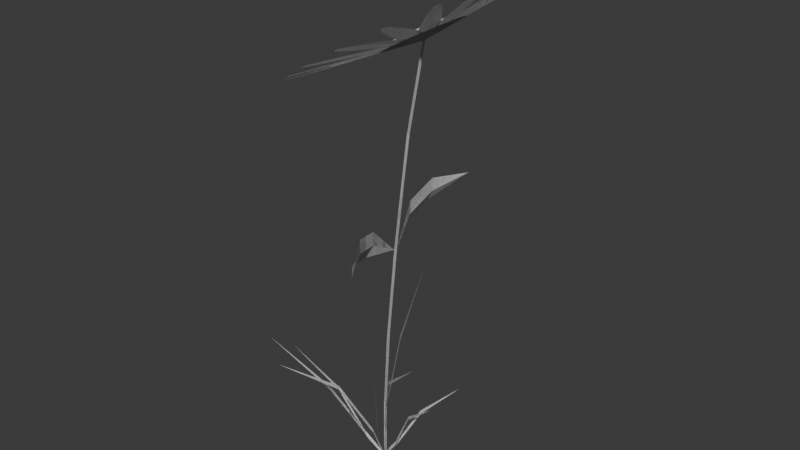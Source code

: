 # Source: NowhereFlower.blend  (saved by Blender 4.1.24; exported with 4.5.12 LTS)
import bpy
from mathutils import Matrix  # noqa: F401  (used for matrix-valued properties, if any)

bpy.ops.wm.read_factory_settings(use_empty=True)
scene = bpy.context.scene
scene.name = 'Scene'

# ---- collections
col_collection = bpy.data.collections.new('Collection'); scene.collection.children.link(col_collection)

# ---- world
world_world = bpy.data.worlds.new('World'); scene.world = world_world
world_world.use_nodes = True; world_world.node_tree.nodes.clear()
_N = world_world.node_tree.nodes; _L = world_world.node_tree.links
n0 = _N.new('ShaderNodeOutputWorld'); n0.name = 'World Output'; n0.location = (300, 300)
n1 = _N.new('ShaderNodeBackground'); n1.name = 'Background'; n1.location = (10, 300)
n1.inputs[0].default_value = (0.05088, 0.05088, 0.05088, 1.0)
_L.new(n1.outputs[0], n0.inputs[0])
n0.is_active_output = True
world_world.color = (0.05088, 0.05088, 0.05088)
world_world.use_sun_shadow = False
world_world.sun_shadow_jitter_overblur = 0.0

# ---- meshes
me_plane_012 = bpy.data.meshes.new('Plane.012')
me_plane_012.from_pydata([(0.0, 0.0, 0.0), (4.31e-17, 0.02803, 0.3882), (2.642e-17, 0.00952, 0.238), (1.245e-17, 0.001058, 0.1121), (6.353e-17, 0.05818, 0.5722), (7.985e-17, 0.09625, 0.7193), (0.0, 0.0, 0.0), (4.31e-17, 0.02803, 0.3882), (2.642e-17, 0.00952, 0.238), (1.245e-17, 0.001058, 0.1121), (6.353e-17, 0.05818, 0.5722), (7.985e-17, 0.09625, 0.7193), (0.0, 0.007, 0.0), (4.31e-17, 0.03503, 0.3882), (2.642e-17, 0.01652, 0.238), (1.245e-17, 0.008058, 0.1121), (6.353e-17, 0.06518, 0.5722), (7.985e-17, 0.1033, 0.7193), (0.0, 0.0, 0.0), (4.31e-17, 0.02803, 0.3882), (2.642e-17, 0.00952, 0.238), (1.245e-17, 0.001058, 0.1121), (6.353e-17, 0.05818, 0.5722), (7.985e-17, 0.09625, 0.7193), (0.0, 0.0, 0.0), (4.31e-17, 0.02803, 0.3882), (2.642e-17, 0.00952, 0.238), (1.245e-17, 0.001058, 0.1121), (6.353e-17, 0.05818, 0.5722), (7.985e-17, 0.09625, 0.7193), (0.0, 0.007, 0.0), (4.31e-17, 0.03503, 0.3882), (2.642e-17, 0.01652, 0.238), (1.245e-17, 0.008058, 0.1121), (6.353e-17, 0.06518, 0.5722), (7.985e-17, 0.1033, 0.7193), (0.1911, -0.1588, 0.3434), (0.08582, -0.08805, 0.233), (0.02926, -0.03272, 0.09429), (0.0, 0.0, 0.0), (0.1044, 0.06853, 0.1496), (0.0, 0.0, 0.0), (0.04914, 0.0375, 0.09058), (0.0141, 0.01697, 0.02085), (-0.01344, -0.2171, 0.2949), (0.001014, -0.1076, 0.1973), (0.008949, -0.03738, 0.0759), (0.0, 0.0, 0.0), (0.0, 0.0, 0.0), (-0.0187, 0.007438, 0.0143), (-0.04639, 0.03202, 0.07789), (-0.08891, 0.07122, 0.1323), (-0.06552, 0.1872, 0.2647), (-0.03893, 0.09007, 0.1752), (-0.02074, 0.02823, 0.06447), (0.0, 0.0, 0.0), (-0.1417, -0.1139, 0.2389), (-0.04869, -0.07568, 0.1562), (-0.01511, -0.02835, 0.05469), (0.0, 0.0, 0.0), (-0.1417, -0.06158, 0.196), (-0.06777, -0.03539, 0.1247), (-0.02076, -0.01773, 0.03843), (0.0, 0.0, 0.0), (0.1433, -0.05772, 0.196), (0.07277, -0.02344, 0.1247), (0.02719, -0.002346, 0.03843), (0.0, 0.0, 0.0), (0.08582, -0.08805, 0.24), (0.02926, -0.03272, 0.1013), (0.0, 0.0, 0.007), (0.0, 0.0, 0.007), (0.04914, 0.0375, 0.09758), (0.0141, 0.01697, 0.02785), (0.001014, -0.1076, 0.2043), (0.008949, -0.03738, 0.0829), (0.0, 0.0, 0.007), (0.0, 0.0, 0.007), (-0.0187, 0.007438, 0.0213), (-0.04639, 0.03202, 0.08489), (-0.03893, 0.09007, 0.1822), (-0.02074, 0.02823, 0.07147), (0.0, 0.0, 0.007), (-0.04869, -0.07568, 0.1632), (-0.01511, -0.02835, 0.06169), (0.0, 0.0, 0.007), (-0.06777, -0.03539, 0.1317), (-0.02076, -0.01773, 0.04543), (0.0, 0.0, 0.007), (0.07277, -0.02344, 0.1317), (0.02719, -0.002346, 0.04543), (0.0, 0.0, 0.007), (0.1911, -0.1588, 0.3434), (0.08582, -0.08805, 0.233), (0.02926, -0.03272, 0.09429), (0.0, 0.0, 0.0), (0.1044, 0.06853, 0.1496), (0.0, 0.0, 0.0), (0.04914, 0.0375, 0.09058), (0.0141, 0.01697, 0.02085), (-0.01344, -0.2171, 0.2949), (0.001014, -0.1076, 0.1973), (0.008949, -0.03738, 0.0759), (0.0, 0.0, 0.0), (0.0, 0.0, 0.0), (-0.0187, 0.007438, 0.0143), (-0.04639, 0.03202, 0.07789), (-0.08891, 0.07122, 0.1323), (-0.06552, 0.1872, 0.2647), (-0.03893, 0.09007, 0.1752), (-0.02074, 0.02823, 0.06447), (0.0, 0.0, 0.0), (-0.1417, -0.1139, 0.2389), (-0.04869, -0.07568, 0.1562), (-0.01511, -0.02835, 0.05469), (0.0, 0.0, 0.0), (-0.1417, -0.06158, 0.196), (-0.06777, -0.03539, 0.1247), (-0.02076, -0.01773, 0.03843), (0.0, 0.0, 0.0), (0.1433, -0.05772, 0.196), (0.07277, -0.02344, 0.1247), (0.02719, -0.002346, 0.03843), (0.0, 0.0, 0.0), (0.08582, -0.08805, 0.24), (0.02926, -0.03272, 0.1013), (0.0, 0.0, 0.007), (0.0, 0.0, 0.007), (0.04914, 0.0375, 0.09758), (0.0141, 0.01697, 0.02785), (0.001014, -0.1076, 0.2043), (0.008949, -0.03738, 0.0829), (0.0, 0.0, 0.007), (0.0, 0.0, 0.007), (-0.0187, 0.007438, 0.0213), (-0.04639, 0.03202, 0.08489), (-0.03893, 0.09007, 0.1822), (-0.02074, 0.02823, 0.07147), (0.0, 0.0, 0.007), (-0.04869, -0.07568, 0.1632), (-0.01511, -0.02835, 0.06169), (0.0, 0.0, 0.007), (-0.06777, -0.03539, 0.1317), (-0.02076, -0.01773, 0.04543), (0.0, 0.0, 0.007), (0.07277, -0.02344, 0.1317), (0.02719, -0.002346, 0.04543), (0.0, 0.0, 0.007), (4.31e-17, 0.02803, 0.3882), (0.007739, -0.02946, 0.4221), (0.0308, -0.08511, 0.4393), (0.07732, -0.1542, 0.4467), (0.007739, -0.02946, 0.4453), (0.0308, -0.08511, 0.4624), (-0.0001218, -0.03921, 0.4022), (0.02294, -0.09487, 0.4194), (4.31e-17, 0.02803, 0.3882), (0.007739, -0.02946, 0.4221), (0.0308, -0.08511, 0.4393), (0.07732, -0.1542, 0.4467), (0.007739, -0.02946, 0.4453), (0.0308, -0.08511, 0.4624), (-0.0001218, -0.03921, 0.4022), (0.02294, -0.09487, 0.4194), (3.874e-17, 0.03503, 0.3882), (-0.01822, 0.0901, 0.4221), (-0.02186, 0.1502, 0.4393), (-0.01031, 0.2327, 0.4467), (-0.01822, 0.0901, 0.4453), (-0.02186, 0.1502, 0.4624), (-0.02956, 0.09543, 0.4022), (-0.0332, 0.1556, 0.4194), (3.874e-17, 0.03503, 0.3882), (-0.01822, 0.0901, 0.4221), (-0.02186, 0.1502, 0.4393), (-0.01031, 0.2327, 0.4467), (-0.01822, 0.0901, 0.4453), (-0.02186, 0.1502, 0.4624), (-0.02956, 0.09543, 0.4022), (-0.0332, 0.1556, 0.4194)], [], [(3, 2, 8, 9), (1, 4, 10, 7), (0, 3, 9, 6), (2, 1, 7, 8), (4, 5, 11, 10), (6, 9, 15, 12), (8, 7, 13, 14), (10, 11, 17, 16), (9, 8, 14, 15), (7, 10, 16, 13), (21, 27, 26, 20), (19, 25, 28, 22), (18, 24, 27, 21), (20, 26, 25, 19), (22, 28, 29, 23), (24, 30, 33, 27), (26, 32, 31, 25), (28, 34, 35, 29), (27, 33, 32, 26), (25, 31, 34, 28), (41, 43, 73, 71), (63, 62, 87, 88), (54, 53, 80, 81), (45, 44, 74), (65, 64, 89), (55, 54, 81, 82), (46, 45, 74, 75), (66, 65, 89, 90), (37, 36, 68), (57, 56, 83), (47, 46, 75, 76), (67, 66, 90, 91), (38, 37, 68, 69), (58, 57, 83, 84), (48, 49, 78, 77), (39, 38, 69, 70), (59, 58, 84, 85), (49, 50, 79, 78), (43, 42, 72, 73), (61, 60, 86), (50, 51, 79), (42, 40, 72), (62, 61, 86, 87), (53, 52, 80), (97, 127, 129, 99), (119, 144, 143, 118), (110, 137, 136, 109), (101, 130, 100), (121, 145, 120), (111, 138, 137, 110), (102, 131, 130, 101), (122, 146, 145, 121), (93, 124, 92), (113, 139, 112), (103, 132, 131, 102), (123, 147, 146, 122), (94, 125, 124, 93), (114, 140, 139, 113), (104, 133, 134, 105), (95, 126, 125, 94), (115, 141, 140, 114), (105, 134, 135, 106), (99, 129, 128, 98), (117, 142, 116), (106, 135, 107), (98, 128, 96), (118, 143, 142, 117), (109, 136, 108), (150, 151, 153), (149, 150, 153, 152), (148, 149, 152), (151, 150, 155), (150, 149, 154, 155), (149, 148, 154), (158, 161, 159), (157, 160, 161, 158), (156, 160, 157), (159, 163, 158), (158, 163, 162, 157), (157, 162, 156), (166, 167, 169), (165, 166, 169, 168), (164, 165, 168), (167, 166, 171), (166, 165, 170, 171), (165, 164, 170), (174, 177, 175), (173, 176, 177, 174), (172, 176, 173), (175, 179, 174), (174, 179, 178, 173), (173, 178, 172)])
_uv = me_plane_012.uv_layers.new(name='UVMap')
_uv.uv.foreach_set('vector', [0.1145, 0.1782, 0.1256, 0.3518, 0.1254, 0.3518, 0.1143, 0.1782, 0.1247, 0.5466, 0.1119, 0.765, 0.1116, 0.765, 0.1245, 0.5466, 0.08972, 5.578e-08, 0.1145, 0.1782, 0.1143, 0.1782, 0.08954, 2.49e-05, 0.1256, 0.3518, 0.1247, 0.5466, 0.1245, 0.5466, 0.1254, 0.3518, 0.1119, 0.765, 0.08164, 0.9935, 0.08136, 0.9935, 0.1116, 0.765, 0.08954, 2.49e-05, 0.1143, 0.1782, 0.09184, 0.1825, 0.06279, 0.004552, 0.1254, 0.3518, 0.1245, 0.5466, 0.1065, 0.5507, 0.1056, 0.356, 0.1116, 0.765, 0.08136, 0.9935, 0.06279, 1.0, 0.09511, 0.7694, 0.1143, 0.1782, 0.1254, 0.3518, 0.1056, 0.356, 0.09184, 0.1825, 0.1245, 0.5466, 0.1116, 0.765, 0.09511, 0.7694, 0.1065, 0.5507, 0.01112, 0.1782, 0.0113, 0.1782, 0.0002052, 0.3518, 4.528e-09, 0.3518, 0.000852, 0.5466, 0.001082, 0.5466, 0.01394, 0.765, 0.01369, 0.765, 0.03586, -5.579e-08, 0.03604, 2.478e-05, 0.0113, 0.1782, 0.01112, 0.1782, 4.528e-09, 0.3518, 0.0002052, 0.3518, 0.001082, 0.5466, 0.000852, 0.5466, 0.01369, 0.765, 0.01394, 0.765, 0.04422, 0.9935, 0.04394, 0.9935, 0.03604, 2.478e-05, 0.06279, 0.004552, 0.03374, 0.1825, 0.0113, 0.1782, 0.0002052, 0.3518, 0.01997, 0.356, 0.01908, 0.5507, 0.001082, 0.5466, 0.01394, 0.765, 0.03047, 0.7694, 0.06279, 1.0, 0.04422, 0.9935, 0.0113, 0.1782, 0.03374, 0.1825, 0.01997, 0.356, 0.0002052, 0.3518, 0.001082, 0.5466, 0.01908, 0.5507, 0.03047, 0.7694, 0.01394, 0.765, 0.8813, -2.587e-08, 0.8908, 0.07084, 0.8805, 0.08366, 0.8709, 0.01282, 0.7009, 0.0, 0.6948, 0.1108, 0.6846, 0.1237, 0.6906, 0.0129, 0.4052, 0.1708, 0.369, 0.4703, 0.3591, 0.4834, 0.3952, 0.184, 0.2877, 0.5262, 0.3591, 0.8657, 0.2778, 0.5394, 0.7111, 0.3434, 0.7511, 0.5897, 0.7009, 0.3563, 0.4309, 0.0, 0.4052, 0.1708, 0.3952, 0.184, 0.421, 0.01315, 0.3249, 0.1974, 0.2877, 0.5262, 0.2778, 0.5394, 0.315, 0.2106, 0.7451, 0.1108, 0.7111, 0.3434, 0.7009, 0.3563, 0.7348, 0.1237, 0.108, 0.6141, 0.1966, 1.0, 0.09828, 0.6274, 0.587, 0.4199, 0.6506, 0.7198, 0.5767, 0.4328, 0.3591, 2.587e-08, 0.3249, 0.1974, 0.315, 0.2106, 0.3492, 0.01322, 0.7511, 0.0, 0.7451, 0.1108, 0.7348, 0.1237, 0.7409, 0.0129, 0.1495, 0.2404, 0.108, 0.6141, 0.09828, 0.6274, 0.1398, 0.2537, 0.6294, 0.1478, 0.587, 0.4199, 0.5767, 0.4328, 0.6191, 0.1607, 0.9112, 1.293e-08, 0.927, 0.05594, 0.9167, 0.06879, 0.9008, 0.01285, 0.1966, 0.0, 0.1495, 0.2404, 0.1398, 0.2537, 0.1869, 0.01333, 0.6506, -2.587e-08, 0.6294, 0.1478, 0.6191, 0.1607, 0.6403, 0.01288, 0.927, 0.05594, 0.9011, 0.2273, 0.8908, 0.2401, 0.9167, 0.06879, 0.8908, 0.07084, 0.862, 0.2587, 0.8516, 0.2715, 0.8805, 0.08366, 0.6609, 0.3434, 0.7009, 0.5897, 0.6506, 0.3563, 0.9011, 0.2273, 0.927, 0.4124, 0.8908, 0.2401, 0.862, 0.2587, 0.8908, 0.4605, 0.8516, 0.2715, 0.6948, 0.1108, 0.6609, 0.3434, 0.6506, 0.3563, 0.6846, 0.1237, 0.369, 0.4703, 0.4309, 0.7814, 0.3591, 0.4834, 0.8612, 0.4605, 0.8715, 0.4734, 0.862, 0.5442, 0.8516, 0.5314, 0.7511, 0.0, 0.7614, 0.0129, 0.7674, 0.1237, 0.7572, 0.1108, 0.4567, 0.1708, 0.4666, 0.184, 0.5028, 0.4834, 0.4929, 0.4703, 0.268, 0.5262, 0.2778, 0.5394, 0.1966, 0.8657, 0.8413, 0.3434, 0.8516, 0.3563, 0.8014, 0.5897, 0.4309, -2.587e-08, 0.4409, 0.01315, 0.4666, 0.184, 0.4567, 0.1708, 0.2307, 0.1974, 0.2406, 0.2106, 0.2778, 0.5394, 0.268, 0.5262, 0.8074, 0.1108, 0.8177, 0.1237, 0.8516, 0.3563, 0.8413, 0.3434, 0.08858, 0.6141, 0.09828, 0.6274, 2.021e-10, 1.0, 0.5664, 0.4199, 0.5767, 0.4328, 0.5028, 0.7198, 0.1966, 2.587e-08, 0.2064, 0.01322, 0.2406, 0.2106, 0.2307, 0.1974, 0.8014, 2.587e-08, 0.8116, 0.0129, 0.8177, 0.1237, 0.8074, 0.1108, 0.04706, 0.2404, 0.05676, 0.2537, 0.09828, 0.6274, 0.08858, 0.6141, 0.524, 0.1478, 0.5343, 0.1607, 0.5767, 0.4328, 0.5664, 0.4199, 0.9066, 0.4605, 0.917, 0.4734, 0.9011, 0.5293, 0.8908, 0.5165, 5.173e-08, 0.0, 0.009698, 0.01333, 0.05676, 0.2537, 0.04706, 0.2404, 0.5028, 0.0, 0.5131, 0.01288, 0.5343, 0.1607, 0.524, 0.1478, 0.8908, 0.5165, 0.9011, 0.5293, 0.927, 0.7007, 0.9167, 0.6878, 0.8516, 0.5314, 0.862, 0.5442, 0.8908, 0.732, 0.8805, 0.7192, 0.7911, 0.3434, 0.8014, 0.3563, 0.7511, 0.5897, 0.9167, 0.6878, 0.927, 0.7007, 0.8908, 0.873, 0.8805, 0.7192, 0.8908, 0.732, 0.8516, 0.9211, 0.7572, 0.1108, 0.7674, 0.1237, 0.8014, 0.3563, 0.7911, 0.3434, 0.4929, 0.4703, 0.5028, 0.4834, 0.4309, 0.7814, 0.2066, 0.4043, 0.208, 9.092e-09, 0.2627, 0.3996, 0.2036, 0.7048, 0.2066, 0.4043, 0.2627, 0.3996, 0.2583, 0.6942, 0.1905, 1.0, 0.2036, 0.7048, 0.2583, 0.6942, 0.208, 9.092e-09, 0.2066, 0.4043, 0.1313, 0.385, 0.2066, 0.4043, 0.2036, 0.7048, 0.1313, 0.6781, 0.1313, 0.385, 0.2036, 0.7048, 0.1905, 1.0, 0.1313, 0.6781, 0.0561, 0.4043, 2.631e-09, 0.3996, 0.05466, 6.763e-08, 0.05902, 0.7048, 0.004339, 0.6942, 2.631e-09, 0.3996, 0.0561, 0.4043, 0.07211, 1.0, 0.004339, 0.6942, 0.05902, 0.7048, 0.05466, 6.763e-08, 0.1313, 0.385, 0.0561, 0.4043, 0.0561, 0.4043, 0.1313, 0.385, 0.1313, 0.6781, 0.05902, 0.7048, 0.05902, 0.7048, 0.1313, 0.6781, 0.07211, 1.0, 0.07523, 0.4043, 0.07667, 3.351e-09, 0.1313, 0.3996, 0.07231, 0.7048, 0.07523, 0.4043, 0.1313, 0.3996, 0.127, 0.6942, 0.05922, 1.0, 0.07231, 0.7048, 0.127, 0.6942, 0.07667, 3.351e-09, 0.07523, 0.4043, 9.515e-08, 0.385, 0.07523, 0.4043, 0.07231, 0.7048, 9.881e-09, 0.6781, 9.515e-08, 0.385, 0.07231, 0.7048, 0.05922, 1.0, 9.881e-09, 0.6781, 0.1874, 0.4043, 0.1313, 0.3996, 0.186, 6.402e-08, 0.1903, 0.7048, 0.1357, 0.6942, 0.1313, 0.3996, 0.1874, 0.4043, 0.2034, 1.0, 0.1357, 0.6942, 0.1903, 0.7048, 0.186, 6.402e-08, 0.2627, 0.385, 0.1874, 0.4043, 0.1874, 0.4043, 0.2627, 0.385, 0.2627, 0.6781, 0.1903, 0.7048, 0.1903, 0.7048, 0.2627, 0.6781, 0.2034, 1.0])
me_plane_012.update()
me_plane_016 = bpy.data.meshes.new('Plane.016')
me_plane_016.from_pydata([(1.104e-05, 0.09985, 0.7108), (0.1746, 0.09985, 0.8439), (0.02356, 0.1123, 0.7288), (0.1335, 0.1123, 0.8125), (0.02356, 0.08667, 0.7288), (0.1335, 0.08667, 0.8125), (0.08733, 0.09985, 0.7774), (0.07851, 0.1166, 0.7706), (0.07851, 0.08243, 0.7706), (0.01179, 0.09326, 0.7198), (0.1683, 0.09326, 0.8391), (0.08292, 0.09114, 0.774), (0.1683, 0.1061, 0.8391), (0.01179, 0.1061, 0.7198), (0.08292, 0.1082, 0.774), (-1.669e-05, 0.09984, 0.7108), (0.1633, 0.1744, 0.8373), (0.01832, 0.1216, 0.7257), (0.1211, 0.1685, 0.8053), (0.0259, 0.09751, 0.7301), (0.1287, 0.1444, 0.8097), (0.08163, 0.1371, 0.774), (0.06844, 0.1491, 0.7648), (0.07853, 0.117, 0.7706), (0.01294, 0.09867, 0.7205), (0.1593, 0.1655, 0.8338), (0.08008, 0.127, 0.7723), (0.1555, 0.1775, 0.8316), (0.00915, 0.1107, 0.7183), (0.07504, 0.1431, 0.7694), (-4.112e-05, 0.09983, 0.7108), (0.1306, 0.2399, 0.8181), (0.01064, 0.1283, 0.7212), (0.09284, 0.2164, 0.7888), (0.02489, 0.1086, 0.7295), (0.1071, 0.1968, 0.7971), (0.06527, 0.1699, 0.7645), (0.04939, 0.1756, 0.7536), (0.06834, 0.1494, 0.7647), (0.01242, 0.1042, 0.7202), (0.1295, 0.2298, 0.8164), (0.0668, 0.1597, 0.7646), (0.1224, 0.2396, 0.8122), (0.005301, 0.1141, 0.716), (0.05733, 0.1727, 0.759), (-5.927e-05, 0.0998, 0.7108), (0.0805, 0.2885, 0.7889), (0.001468, 0.1315, 0.7159), (0.05216, 0.2503, 0.765), (0.02066, 0.1187, 0.7271), (0.07136, 0.2374, 0.7762), (0.04022, 0.1942, 0.7498), (0.02365, 0.193, 0.7386), (0.04917, 0.1759, 0.7535), (0.0103, 0.1092, 0.7189), (0.08251, 0.2784, 0.7889), (0.0447, 0.185, 0.7517), (0.07292, 0.2848, 0.7833), (0.0007044, 0.1156, 0.7133), (0.03193, 0.1936, 0.7442), (-6.893e-05, 0.09977, 0.7108), (0.01909, 0.3144, 0.753), (-0.008103, 0.1309, 0.7103), (0.003951, 0.2659, 0.7368), (0.01372, 0.1264, 0.723), (0.02577, 0.2615, 0.7496), (0.009508, 0.2071, 0.7319), (-0.005677, 0.1991, 0.7214), (0.02335, 0.1932, 0.7384), (0.006826, 0.1131, 0.7169), (0.024, 0.3055, 0.7547), (0.01643, 0.2001, 0.7351), (0.01308, 0.3077, 0.7484), (-0.004086, 0.1153, 0.7105), (0.001916, 0.2031, 0.7267), (-6.897e-05, 0.09974, 0.7108), (-0.04626, 0.3143, 0.7148), (-0.01691, 0.1265, 0.7051), (-0.04598, 0.2616, 0.7077), (0.004909, 0.131, 0.7179), (-0.02416, 0.266, 0.7204), (-0.02316, 0.207, 0.7128), (-0.03505, 0.1933, 0.7043), (-0.006024, 0.1992, 0.7212), (0.00242, 0.1154, 0.7143), (-0.03898, 0.3077, 0.7179), (-0.01459, 0.2031, 0.717), (-0.0499, 0.3055, 0.7116), (-0.008492, 0.1131, 0.7079), (-0.02911, 0.2002, 0.7085), (-5.937e-05, 0.09971, 0.7108), (-0.1077, 0.2884, 0.6789), (-0.02391, 0.1189, 0.701), (-0.09162, 0.2377, 0.681), (-0.004714, 0.1317, 0.7122), (-0.07242, 0.2505, 0.6922), (-0.05386, 0.1941, 0.6949), (-0.06093, 0.1762, 0.6892), (-0.0354, 0.1932, 0.7041), (-0.002387, 0.1157, 0.7115), (-0.09883, 0.2849, 0.683), (-0.04463, 0.1937, 0.6995), (-0.1084, 0.2785, 0.6774), (-0.01198, 0.1093, 0.7059), (-0.05739, 0.1851, 0.692), (-4.126e-05, 0.09968, 0.7108), (-0.1577, 0.2398, 0.6497), (-0.02823, 0.109, 0.6985), (-0.1274, 0.1972, 0.6601), (-0.01399, 0.1287, 0.7068), (-0.1132, 0.2168, 0.6684), (-0.07887, 0.1697, 0.6802), (-0.08019, 0.1498, 0.6779), (-0.06124, 0.176, 0.689), (-0.007014, 0.1142, 0.7088), (-0.1483, 0.2397, 0.6541), (-0.07005, 0.1729, 0.6846), (-0.1555, 0.2299, 0.6499), (-0.01414, 0.1043, 0.7046), (-0.07953, 0.1598, 0.6791), (-1.69e-05, 0.09967, 0.7108), (-0.1903, 0.1742, 0.6306), (-0.02937, 0.09798, 0.6978), (-0.1491, 0.1449, 0.6474), (-0.02179, 0.1221, 0.7023), (-0.1416, 0.169, 0.6518), (-0.09518, 0.1369, 0.6707), (-0.09051, 0.1175, 0.6719), (-0.08043, 0.1495, 0.6778), (-0.0109, 0.1109, 0.7065), (-0.1815, 0.1777, 0.6347), (-0.0878, 0.1432, 0.6742), (-0.1853, 0.1656, 0.6325), (-0.01469, 0.09882, 0.7043), (-0.09284, 0.1272, 0.6713), (1.083e-05, 0.09966, 0.7108), (-0.2017, 0.09966, 0.624), (-0.02719, 0.08717, 0.6991), (-0.1541, 0.08717, 0.6445), (-0.02719, 0.1128, 0.6991), (-0.1541, 0.1128, 0.6445), (-0.1008, 0.09966, 0.6674), (-0.09064, 0.08294, 0.6718), (-0.09064, 0.1171, 0.6718), (-0.01359, 0.1062, 0.705), (-0.1944, 0.1062, 0.6272), (-0.09573, 0.1084, 0.6696), (-0.1944, 0.09342, 0.6272), (-0.01359, 0.09342, 0.705), (-0.09573, 0.0913, 0.6696), (3.859e-05, 0.09967, 0.7108), (-0.1903, 0.02513, 0.6307), (-0.02194, 0.07788, 0.7022), (-0.1417, 0.03098, 0.6517), (-0.02952, 0.102, 0.6978), (-0.1493, 0.05509, 0.6473), (-0.09512, 0.0624, 0.6708), (-0.08058, 0.05045, 0.6777), (-0.09066, 0.08253, 0.6718), (-0.01474, 0.1008, 0.7043), (-0.1853, 0.03402, 0.6324), (-0.09289, 0.07246, 0.6713), (-0.1816, 0.02196, 0.6346), (-0.01095, 0.08877, 0.7065), (-0.08785, 0.05642, 0.6742), (6.298e-05, 0.09968, 0.7109), (-0.1576, -0.0404, 0.6498), (-0.01427, 0.07123, 0.7067), (-0.1135, -0.01692, 0.6682), (-0.02851, 0.09089, 0.6983), (-0.1277, 0.002737, 0.6599), (-0.07876, 0.02964, 0.6803), (-0.06152, 0.02391, 0.6888), (-0.08047, 0.05006, 0.6777), (-0.01422, 0.09528, 0.7046), (-0.1555, -0.03028, 0.6498), (-0.07962, 0.03985, 0.679), (-0.1484, -0.04011, 0.654), (-0.007102, 0.08545, 0.7088), (-0.07014, 0.02677, 0.6846), (8.111e-05, 0.09971, 0.7109), (-0.1075, -0.08902, 0.679), (-0.005092, 0.06801, 0.712), (-0.0728, -0.05075, 0.692), (-0.02428, 0.08085, 0.7008), (-0.09199, -0.03792, 0.6808), (-0.05372, 0.005344, 0.6949), (-0.03578, 0.006513, 0.7039), (-0.06131, 0.02358, 0.6889), (-0.0121, 0.09028, 0.7058), (-0.1085, -0.07889, 0.6773), (-0.05751, 0.01446, 0.6919), (-0.09895, -0.08531, 0.6829), (-0.002505, 0.08386, 0.7114), (-0.04475, 0.005928, 0.6994), (9.077e-05, 0.09974, 0.7109), (-0.0461, -0.1149, 0.7149), (0.004479, 0.06863, 0.7176), (-0.02459, -0.06643, 0.7202), (-0.01734, 0.07309, 0.7049), (-0.04641, -0.06197, 0.7074), (-0.023, -0.007568, 0.7129), (-0.006453, 0.0003653, 0.721), (-0.03548, 0.006293, 0.704), (-0.008627, 0.08641, 0.7079), (-0.05003, -0.106, 0.7115), (-0.02924, -0.0006375, 0.7085), (-0.03912, -0.1082, 0.7179), (0.002285, 0.08418, 0.7142), (-0.01473, -0.003601, 0.7169), (9.081e-05, 0.09977, 0.7109), (0.01925, -0.1148, 0.7531), (0.01329, 0.073, 0.7228), (0.02535, -0.06206, 0.7493), (-0.008533, 0.06854, 0.71), (0.003522, -0.06651, 0.7366), (0.009669, -0.007535, 0.732), (0.02292, 0.006205, 0.7382), (-0.006107, 0.0002775, 0.7212), (-0.004221, 0.08416, 0.7104), (0.01295, -0.1082, 0.7483), (0.001781, -0.003629, 0.7266), (0.02386, -0.106, 0.7547), (0.006691, 0.08638, 0.7168), (0.01629, -0.000665, 0.7351), (8.124e-05, 0.0998, 0.7109), (0.08064, -0.08892, 0.789), (0.02028, 0.08059, 0.7269), (0.07098, -0.03817, 0.776), (0.00109, 0.06776, 0.7156), (0.05179, -0.051, 0.7648), (0.04036, 0.005438, 0.7499), (0.0488, 0.02333, 0.7533), (0.02327, 0.00626, 0.7384), (0.0005856, 0.08378, 0.7132), (0.0728, -0.08539, 0.7833), (0.03182, 0.005849, 0.7441), (0.08239, -0.07897, 0.7889), (0.01018, 0.0902, 0.7189), (0.04458, 0.01438, 0.7516), (6.319e-05, 0.09983, 0.7109), (0.1307, -0.04025, 0.8182), (0.02461, 0.0905, 0.7294), (0.1068, 0.00235, 0.7969), (0.01036, 0.07084, 0.7211), (0.09256, -0.01731, 0.7886), (0.06537, 0.02979, 0.7645), (0.06806, 0.04967, 0.7645), (0.04911, 0.02352, 0.7535), (0.005213, 0.08533, 0.716), (0.1223, -0.04023, 0.8122), (0.05724, 0.02665, 0.759), (0.1294, -0.0304, 0.8163), (0.01233, 0.09516, 0.7201), (0.06671, 0.03973, 0.7645), (3.878e-05, 0.09984, 0.7108), (0.1633, 0.02531, 0.8373), (0.02575, 0.1015, 0.73), (0.1285, 0.05462, 0.8096), (0.01817, 0.07741, 0.7256), (0.1209, 0.0305, 0.8052), (0.08168, 0.06258, 0.7741), (0.07838, 0.08205, 0.7706), (0.0683, 0.04997, 0.7647), (0.009103, 0.08862, 0.7182), (0.1555, 0.02182, 0.8316), (0.07499, 0.05627, 0.7694), (0.1593, 0.03387, 0.8338), (0.01289, 0.1007, 0.7204), (0.08003, 0.07231, 0.7723), (1.104e-05, 0.09985, 0.7108), (0.1746, 0.09985, 0.8439), (0.02356, 0.1123, 0.7288), (0.1335, 0.1123, 0.8125), (0.02356, 0.08667, 0.7288), (0.1335, 0.08667, 0.8125), (0.08733, 0.09985, 0.7774), (0.07851, 0.1166, 0.7706), (0.07851, 0.08243, 0.7706), (0.01179, 0.09326, 0.7198), (0.1683, 0.09326, 0.8391), (0.08292, 0.09114, 0.774), (0.1683, 0.1061, 0.8391), (0.01179, 0.1061, 0.7198), (0.08292, 0.1082, 0.774), (-1.669e-05, 0.09984, 0.7108), (0.1633, 0.1744, 0.8373), (0.01832, 0.1216, 0.7257), (0.1211, 0.1685, 0.8053), (0.0259, 0.09751, 0.7301), (0.1287, 0.1444, 0.8097), (0.08163, 0.1371, 0.774), (0.06844, 0.1491, 0.7648), (0.07853, 0.117, 0.7706), (0.01294, 0.09867, 0.7205), (0.1593, 0.1655, 0.8338), (0.08008, 0.127, 0.7723), (0.1555, 0.1775, 0.8316), (0.00915, 0.1107, 0.7183), (0.07504, 0.1431, 0.7694), (-4.112e-05, 0.09983, 0.7108), (0.1306, 0.2399, 0.8181), (0.01064, 0.1283, 0.7212), (0.09284, 0.2164, 0.7888), (0.02489, 0.1086, 0.7295), (0.1071, 0.1968, 0.7971), (0.06527, 0.1699, 0.7645), (0.04939, 0.1756, 0.7536), (0.06834, 0.1494, 0.7647), (0.01242, 0.1042, 0.7202), (0.1295, 0.2298, 0.8164), (0.0668, 0.1597, 0.7646), (0.1224, 0.2396, 0.8122), (0.005301, 0.1141, 0.716), (0.05733, 0.1727, 0.759), (-5.927e-05, 0.0998, 0.7108), (0.0805, 0.2885, 0.7889), (0.001468, 0.1315, 0.7159), (0.05216, 0.2503, 0.765), (0.02066, 0.1187, 0.7271), (0.07136, 0.2374, 0.7762), (0.04022, 0.1942, 0.7498), (0.02365, 0.193, 0.7386), (0.04917, 0.1759, 0.7535), (0.0103, 0.1092, 0.7189), (0.08251, 0.2784, 0.7889), (0.0447, 0.185, 0.7517), (0.07292, 0.2848, 0.7833), (0.0007044, 0.1156, 0.7133), (0.03193, 0.1936, 0.7442), (-6.893e-05, 0.09977, 0.7108), (0.01909, 0.3144, 0.753), (-0.008103, 0.1309, 0.7103), (0.003951, 0.2659, 0.7368), (0.01372, 0.1264, 0.723), (0.02577, 0.2615, 0.7496), (0.009508, 0.2071, 0.7319), (-0.005677, 0.1991, 0.7214), (0.02335, 0.1932, 0.7384), (0.006826, 0.1131, 0.7169), (0.024, 0.3055, 0.7547), (0.01643, 0.2001, 0.7351), (0.01308, 0.3077, 0.7484), (-0.004086, 0.1153, 0.7105), (0.001916, 0.2031, 0.7267), (-6.897e-05, 0.09974, 0.7108), (-0.04626, 0.3143, 0.7148), (-0.01691, 0.1265, 0.7051), (-0.04598, 0.2616, 0.7077), (0.004909, 0.131, 0.7179), (-0.02416, 0.266, 0.7204), (-0.02316, 0.207, 0.7128), (-0.03505, 0.1933, 0.7043), (-0.006024, 0.1992, 0.7212), (0.00242, 0.1154, 0.7143), (-0.03898, 0.3077, 0.7179), (-0.01459, 0.2031, 0.717), (-0.0499, 0.3055, 0.7116), (-0.008492, 0.1131, 0.7079), (-0.02911, 0.2002, 0.7085), (-5.937e-05, 0.09971, 0.7108), (-0.1077, 0.2884, 0.6789), (-0.02391, 0.1189, 0.701), (-0.09162, 0.2377, 0.681), (-0.004714, 0.1317, 0.7122), (-0.07242, 0.2505, 0.6922), (-0.05386, 0.1941, 0.6949), (-0.06093, 0.1762, 0.6892), (-0.0354, 0.1932, 0.7041), (-0.002387, 0.1157, 0.7115), (-0.09883, 0.2849, 0.683), (-0.04463, 0.1937, 0.6995), (-0.1084, 0.2785, 0.6774), (-0.01198, 0.1093, 0.7059), (-0.05739, 0.1851, 0.692), (-4.126e-05, 0.09968, 0.7108), (-0.1577, 0.2398, 0.6497), (-0.02823, 0.109, 0.6985), (-0.1274, 0.1972, 0.6601), (-0.01399, 0.1287, 0.7068), (-0.1132, 0.2168, 0.6684), (-0.07887, 0.1697, 0.6802), (-0.08019, 0.1498, 0.6779), (-0.06124, 0.176, 0.689), (-0.007014, 0.1142, 0.7088), (-0.1483, 0.2397, 0.6541), (-0.07005, 0.1729, 0.6846), (-0.1555, 0.2299, 0.6499), (-0.01414, 0.1043, 0.7046), (-0.07953, 0.1598, 0.6791), (-1.69e-05, 0.09967, 0.7108), (-0.1903, 0.1742, 0.6306), (-0.02937, 0.09798, 0.6978), (-0.1491, 0.1449, 0.6474), (-0.02179, 0.1221, 0.7023), (-0.1416, 0.169, 0.6518), (-0.09518, 0.1369, 0.6707), (-0.09051, 0.1175, 0.6719), (-0.08043, 0.1495, 0.6778), (-0.0109, 0.1109, 0.7065), (-0.1815, 0.1777, 0.6347), (-0.0878, 0.1432, 0.6742), (-0.1853, 0.1656, 0.6325), (-0.01469, 0.09882, 0.7043), (-0.09284, 0.1272, 0.6713), (1.083e-05, 0.09966, 0.7108), (-0.2017, 0.09966, 0.624), (-0.02719, 0.08717, 0.6991), (-0.1541, 0.08717, 0.6445), (-0.02719, 0.1128, 0.6991), (-0.1541, 0.1128, 0.6445), (-0.1008, 0.09966, 0.6674), (-0.09064, 0.08294, 0.6718), (-0.09064, 0.1171, 0.6718), (-0.01359, 0.1062, 0.705), (-0.1944, 0.1062, 0.6272), (-0.09573, 0.1084, 0.6696), (-0.1944, 0.09342, 0.6272), (-0.01359, 0.09342, 0.705), (-0.09573, 0.0913, 0.6696), (3.859e-05, 0.09967, 0.7108), (-0.1903, 0.02513, 0.6307), (-0.02194, 0.07788, 0.7022), (-0.1417, 0.03098, 0.6517), (-0.02952, 0.102, 0.6978), (-0.1493, 0.05509, 0.6473), (-0.09512, 0.0624, 0.6708), (-0.08058, 0.05045, 0.6777), (-0.09066, 0.08253, 0.6718), (-0.01474, 0.1008, 0.7043), (-0.1853, 0.03402, 0.6324), (-0.09289, 0.07246, 0.6713), (-0.1816, 0.02196, 0.6346), (-0.01095, 0.08877, 0.7065), (-0.08785, 0.05642, 0.6742), (6.298e-05, 0.09968, 0.7109), (-0.1576, -0.0404, 0.6498), (-0.01427, 0.07123, 0.7067), (-0.1135, -0.01692, 0.6682), (-0.02851, 0.09089, 0.6983), (-0.1277, 0.002737, 0.6599), (-0.07876, 0.02964, 0.6803), (-0.06152, 0.02391, 0.6888), (-0.08047, 0.05006, 0.6777), (-0.01422, 0.09528, 0.7046), (-0.1555, -0.03028, 0.6498), (-0.07962, 0.03985, 0.679), (-0.1484, -0.04011, 0.654), (-0.007102, 0.08545, 0.7088), (-0.07014, 0.02677, 0.6846), (8.111e-05, 0.09971, 0.7109), (-0.1075, -0.08902, 0.679), (-0.005092, 0.06801, 0.712), (-0.0728, -0.05075, 0.692), (-0.02428, 0.08085, 0.7008), (-0.09199, -0.03792, 0.6808), (-0.05372, 0.005344, 0.6949), (-0.03578, 0.006513, 0.7039), (-0.06131, 0.02358, 0.6889), (-0.0121, 0.09028, 0.7058), (-0.1085, -0.07889, 0.6773), (-0.05751, 0.01446, 0.6919), (-0.09895, -0.08531, 0.6829), (-0.002505, 0.08386, 0.7114), (-0.04475, 0.005928, 0.6994), (9.077e-05, 0.09974, 0.7109), (-0.0461, -0.1149, 0.7149), (0.004479, 0.06863, 0.7176), (-0.02459, -0.06643, 0.7202), (-0.01734, 0.07309, 0.7049), (-0.04641, -0.06197, 0.7074), (-0.023, -0.007568, 0.7129), (-0.006453, 0.0003653, 0.721), (-0.03548, 0.006293, 0.704), (-0.008627, 0.08641, 0.7079), (-0.05003, -0.106, 0.7115), (-0.02924, -0.0006375, 0.7085), (-0.03912, -0.1082, 0.7179), (0.002285, 0.08418, 0.7142), (-0.01473, -0.003601, 0.7169), (9.081e-05, 0.09977, 0.7109), (0.01925, -0.1148, 0.7531), (0.01329, 0.073, 0.7228), (0.02535, -0.06206, 0.7493), (-0.008533, 0.06854, 0.71), (0.003522, -0.06651, 0.7366), (0.009669, -0.007535, 0.732), (0.02292, 0.006205, 0.7382), (-0.006107, 0.0002775, 0.7212), (-0.004221, 0.08416, 0.7104), (0.01295, -0.1082, 0.7483), (0.001781, -0.003629, 0.7266), (0.02386, -0.106, 0.7547), (0.006691, 0.08638, 0.7168), (0.01629, -0.0006649, 0.7351), (8.124e-05, 0.0998, 0.7109), (0.08064, -0.08892, 0.789), (0.02028, 0.08059, 0.7269), (0.07098, -0.03817, 0.776), (0.00109, 0.06776, 0.7156), (0.05179, -0.051, 0.7648), (0.04036, 0.005438, 0.7499), (0.0488, 0.02333, 0.7533), (0.02327, 0.00626, 0.7384), (0.0005856, 0.08378, 0.7132), (0.0728, -0.08539, 0.7833), (0.03182, 0.005849, 0.7441), (0.08239, -0.07897, 0.7889), (0.01018, 0.0902, 0.7189), (0.04458, 0.01438, 0.7516), (6.319e-05, 0.09983, 0.7109), (0.1307, -0.04025, 0.8182), (0.02461, 0.0905, 0.7294), (0.1068, 0.00235, 0.7969), (0.01036, 0.07084, 0.7211), (0.09256, -0.01731, 0.7886), (0.06537, 0.02979, 0.7645), (0.06806, 0.04967, 0.7645), (0.04911, 0.02352, 0.7535), (0.005213, 0.08533, 0.716), (0.1223, -0.04023, 0.8122), (0.05724, 0.02665, 0.759), (0.1294, -0.0304, 0.8163), (0.01233, 0.09516, 0.7201), (0.06671, 0.03973, 0.7645), (3.878e-05, 0.09984, 0.7108), (0.1633, 0.02531, 0.8373), (0.02575, 0.1015, 0.73), (0.1285, 0.05462, 0.8096), (0.01817, 0.07741, 0.7256), (0.1209, 0.0305, 0.8052), (0.08168, 0.06258, 0.7741), (0.07838, 0.08205, 0.7706), (0.0683, 0.04997, 0.7647), (0.009103, 0.08862, 0.7182), (0.1555, 0.02182, 0.8316), (0.07499, 0.05627, 0.7694), (0.1593, 0.03387, 0.8338), (0.01289, 0.1007, 0.7204), (0.08003, 0.07231, 0.7723)], [], [(14, 12, 3, 7), (11, 9, 4, 8), (10, 11, 8, 5), (13, 14, 7, 2), (1, 6, 11, 10), (6, 0, 9, 11), (0, 6, 14, 13), (6, 1, 12, 14), (29, 27, 18, 22), (26, 24, 19, 23), (25, 26, 23, 20), (28, 29, 22, 17), (16, 21, 26, 25), (21, 15, 24, 26), (15, 21, 29, 28), (21, 16, 27, 29), (44, 42, 33, 37), (41, 39, 34, 38), (40, 41, 38, 35), (43, 44, 37, 32), (31, 36, 41, 40), (36, 30, 39, 41), (30, 36, 44, 43), (36, 31, 42, 44), (59, 57, 48, 52), (56, 54, 49, 53), (55, 56, 53, 50), (58, 59, 52, 47), (46, 51, 56, 55), (51, 45, 54, 56), (45, 51, 59, 58), (51, 46, 57, 59), (74, 72, 63, 67), (71, 69, 64, 68), (70, 71, 68, 65), (73, 74, 67, 62), (61, 66, 71, 70), (66, 60, 69, 71), (60, 66, 74, 73), (66, 61, 72, 74), (89, 87, 78, 82), (86, 84, 79, 83), (85, 86, 83, 80), (88, 89, 82, 77), (76, 81, 86, 85), (81, 75, 84, 86), (75, 81, 89, 88), (81, 76, 87, 89), (104, 102, 93, 97), (101, 99, 94, 98), (100, 101, 98, 95), (103, 104, 97, 92), (91, 96, 101, 100), (96, 90, 99, 101), (90, 96, 104, 103), (96, 91, 102, 104), (119, 117, 108, 112), (116, 114, 109, 113), (115, 116, 113, 110), (118, 119, 112, 107), (106, 111, 116, 115), (111, 105, 114, 116), (105, 111, 119, 118), (111, 106, 117, 119), (134, 132, 123, 127), (131, 129, 124, 128), (130, 131, 128, 125), (133, 134, 127, 122), (121, 126, 131, 130), (126, 120, 129, 131), (120, 126, 134, 133), (126, 121, 132, 134), (149, 147, 138, 142), (146, 144, 139, 143), (145, 146, 143, 140), (148, 149, 142, 137), (136, 141, 146, 145), (141, 135, 144, 146), (135, 141, 149, 148), (141, 136, 147, 149), (164, 162, 153, 157), (161, 159, 154, 158), (160, 161, 158, 155), (163, 164, 157, 152), (151, 156, 161, 160), (156, 150, 159, 161), (150, 156, 164, 163), (156, 151, 162, 164), (179, 177, 168, 172), (176, 174, 169, 173), (175, 176, 173, 170), (178, 179, 172, 167), (166, 171, 176, 175), (171, 165, 174, 176), (165, 171, 179, 178), (171, 166, 177, 179), (194, 192, 183, 187), (191, 189, 184, 188), (190, 191, 188, 185), (193, 194, 187, 182), (181, 186, 191, 190), (186, 180, 189, 191), (180, 186, 194, 193), (186, 181, 192, 194), (209, 207, 198, 202), (206, 204, 199, 203), (205, 206, 203, 200), (208, 209, 202, 197), (196, 201, 206, 205), (201, 195, 204, 206), (195, 201, 209, 208), (201, 196, 207, 209), (224, 222, 213, 217), (221, 219, 214, 218), (220, 221, 218, 215), (223, 224, 217, 212), (211, 216, 221, 220), (216, 210, 219, 221), (210, 216, 224, 223), (216, 211, 222, 224), (239, 237, 228, 232), (236, 234, 229, 233), (235, 236, 233, 230), (238, 239, 232, 227), (226, 231, 236, 235), (231, 225, 234, 236), (225, 231, 239, 238), (231, 226, 237, 239), (254, 252, 243, 247), (251, 249, 244, 248), (250, 251, 248, 245), (253, 254, 247, 242), (241, 246, 251, 250), (246, 240, 249, 251), (240, 246, 254, 253), (246, 241, 252, 254), (269, 267, 258, 262), (266, 264, 259, 263), (265, 266, 263, 260), (268, 269, 262, 257), (256, 261, 266, 265), (261, 255, 264, 266), (255, 261, 269, 268), (261, 256, 267, 269), (284, 277, 273, 282), (281, 278, 274, 279), (280, 275, 278, 281), (283, 272, 277, 284), (271, 280, 281, 276), (276, 281, 279, 270), (270, 283, 284, 276), (276, 284, 282, 271), (299, 292, 288, 297), (296, 293, 289, 294), (295, 290, 293, 296), (298, 287, 292, 299), (286, 295, 296, 291), (291, 296, 294, 285), (285, 298, 299, 291), (291, 299, 297, 286), (314, 307, 303, 312), (311, 308, 304, 309), (310, 305, 308, 311), (313, 302, 307, 314), (301, 310, 311, 306), (306, 311, 309, 300), (300, 313, 314, 306), (306, 314, 312, 301), (329, 322, 318, 327), (326, 323, 319, 324), (325, 320, 323, 326), (328, 317, 322, 329), (316, 325, 326, 321), (321, 326, 324, 315), (315, 328, 329, 321), (321, 329, 327, 316), (344, 337, 333, 342), (341, 338, 334, 339), (340, 335, 338, 341), (343, 332, 337, 344), (331, 340, 341, 336), (336, 341, 339, 330), (330, 343, 344, 336), (336, 344, 342, 331), (359, 352, 348, 357), (356, 353, 349, 354), (355, 350, 353, 356), (358, 347, 352, 359), (346, 355, 356, 351), (351, 356, 354, 345), (345, 358, 359, 351), (351, 359, 357, 346), (374, 367, 363, 372), (371, 368, 364, 369), (370, 365, 368, 371), (373, 362, 367, 374), (361, 370, 371, 366), (366, 371, 369, 360), (360, 373, 374, 366), (366, 374, 372, 361), (389, 382, 378, 387), (386, 383, 379, 384), (385, 380, 383, 386), (388, 377, 382, 389), (376, 385, 386, 381), (381, 386, 384, 375), (375, 388, 389, 381), (381, 389, 387, 376), (404, 397, 393, 402), (401, 398, 394, 399), (400, 395, 398, 401), (403, 392, 397, 404), (391, 400, 401, 396), (396, 401, 399, 390), (390, 403, 404, 396), (396, 404, 402, 391), (419, 412, 408, 417), (416, 413, 409, 414), (415, 410, 413, 416), (418, 407, 412, 419), (406, 415, 416, 411), (411, 416, 414, 405), (405, 418, 419, 411), (411, 419, 417, 406), (434, 427, 423, 432), (431, 428, 424, 429), (430, 425, 428, 431), (433, 422, 427, 434), (421, 430, 431, 426), (426, 431, 429, 420), (420, 433, 434, 426), (426, 434, 432, 421), (449, 442, 438, 447), (446, 443, 439, 444), (445, 440, 443, 446), (448, 437, 442, 449), (436, 445, 446, 441), (441, 446, 444, 435), (435, 448, 449, 441), (441, 449, 447, 436), (464, 457, 453, 462), (461, 458, 454, 459), (460, 455, 458, 461), (463, 452, 457, 464), (451, 460, 461, 456), (456, 461, 459, 450), (450, 463, 464, 456), (456, 464, 462, 451), (479, 472, 468, 477), (476, 473, 469, 474), (475, 470, 473, 476), (478, 467, 472, 479), (466, 475, 476, 471), (471, 476, 474, 465), (465, 478, 479, 471), (471, 479, 477, 466), (494, 487, 483, 492), (491, 488, 484, 489), (490, 485, 488, 491), (493, 482, 487, 494), (481, 490, 491, 486), (486, 491, 489, 480), (480, 493, 494, 486), (486, 494, 492, 481), (509, 502, 498, 507), (506, 503, 499, 504), (505, 500, 503, 506), (508, 497, 502, 509), (496, 505, 506, 501), (501, 506, 504, 495), (495, 508, 509, 501), (501, 509, 507, 496), (524, 517, 513, 522), (521, 518, 514, 519), (520, 515, 518, 521), (523, 512, 517, 524), (511, 520, 521, 516), (516, 521, 519, 510), (510, 523, 524, 516), (516, 524, 522, 511), (539, 532, 528, 537), (536, 533, 529, 534), (535, 530, 533, 536), (538, 527, 532, 539), (526, 535, 536, 531), (531, 536, 534, 525), (525, 538, 539, 531), (531, 539, 537, 526)])
_uv = me_plane_016.uv_layers.new(name='UVMap')
_uv.uv.foreach_set('vector', [0.03963, 0.4771, 0.07926, 0.9655, 0.03858, 0.7676, 2.779e-08, 0.4542, 0.1174, 0.4723, 0.08275, 0.06559, 0.1169, 0.1312, 0.1555, 0.4446, 0.1377, 0.9619, 0.1174, 0.4723, 0.1555, 0.4446, 0.1555, 0.7605, 0.0243, 0.06917, 0.03963, 0.4771, 2.779e-08, 0.4542, 3.323e-09, 0.1383, 0.1099, 1.0, 0.07926, 0.5, 0.1174, 0.4723, 0.1377, 0.9619, 0.07926, 0.5, 0.0486, -4.425e-10, 0.08275, 0.06559, 0.1174, 0.4723, 0.0486, -4.425e-10, 0.07926, 0.5, 0.03963, 0.4771, 0.0243, 0.06917, 0.07926, 0.5, 0.1099, 1.0, 0.07926, 0.9655, 0.03963, 0.4771, 0.03963, 0.4771, 0.07926, 0.9655, 0.03858, 0.7676, 2.779e-08, 0.4542, 0.1174, 0.4723, 0.08275, 0.06559, 0.1169, 0.1312, 0.1555, 0.4446, 0.1377, 0.9619, 0.1174, 0.4723, 0.1555, 0.4446, 0.1555, 0.7605, 0.0243, 0.06917, 0.03963, 0.4771, 2.779e-08, 0.4542, 3.323e-09, 0.1383, 0.1099, 1.0, 0.07926, 0.5, 0.1174, 0.4723, 0.1377, 0.9619, 0.07926, 0.5, 0.0486, -4.425e-10, 0.08275, 0.06559, 0.1174, 0.4723, 0.0486, -4.425e-10, 0.07926, 0.5, 0.03963, 0.4771, 0.0243, 0.06917, 0.07926, 0.5, 0.1099, 1.0, 0.07926, 0.9655, 0.03963, 0.4771, 0.03963, 0.4771, 0.07926, 0.9655, 0.03858, 0.7676, 2.779e-08, 0.4542, 0.1174, 0.4723, 0.08275, 0.06559, 0.1169, 0.1312, 0.1555, 0.4446, 0.1377, 0.9619, 0.1174, 0.4723, 0.1555, 0.4446, 0.1555, 0.7605, 0.0243, 0.06917, 0.03963, 0.4771, 2.779e-08, 0.4542, 3.323e-09, 0.1383, 0.1099, 1.0, 0.07926, 0.5, 0.1174, 0.4723, 0.1377, 0.9619, 0.07926, 0.5, 0.0486, -4.425e-10, 0.08275, 0.06559, 0.1174, 0.4723, 0.0486, -4.425e-10, 0.07926, 0.5, 0.03963, 0.4771, 0.0243, 0.06917, 0.07926, 0.5, 0.1099, 1.0, 0.07926, 0.9655, 0.03963, 0.4771, 0.03963, 0.4771, 0.07926, 0.9655, 0.03858, 0.7676, 2.779e-08, 0.4542, 0.1174, 0.4723, 0.08275, 0.06559, 0.1169, 0.1312, 0.1555, 0.4446, 0.1377, 0.9619, 0.1174, 0.4723, 0.1555, 0.4446, 0.1555, 0.7605, 0.0243, 0.06917, 0.03963, 0.4771, 2.779e-08, 0.4542, 3.323e-09, 0.1383, 0.1099, 1.0, 0.07926, 0.5, 0.1174, 0.4723, 0.1377, 0.9619, 0.07926, 0.5, 0.0486, -4.425e-10, 0.08275, 0.06559, 0.1174, 0.4723, 0.0486, -4.425e-10, 0.07926, 0.5, 0.03963, 0.4771, 0.0243, 0.06917, 0.07926, 0.5, 0.1099, 1.0, 0.07926, 0.9655, 0.03963, 0.4771, 0.03963, 0.4771, 0.07926, 0.9655, 0.03858, 0.7676, 2.779e-08, 0.4542, 0.1174, 0.4723, 0.08275, 0.06559, 0.1169, 0.1312, 0.1555, 0.4446, 0.1377, 0.9619, 0.1174, 0.4723, 0.1555, 0.4446, 0.1555, 0.7605, 0.0243, 0.06917, 0.03963, 0.4771, 2.779e-08, 0.4542, 3.323e-09, 0.1383, 0.1099, 1.0, 0.07926, 0.5, 0.1174, 0.4723, 0.1377, 0.9619, 0.07926, 0.5, 0.0486, -4.425e-10, 0.08275, 0.06559, 0.1174, 0.4723, 0.0486, -4.425e-10, 0.07926, 0.5, 0.03963, 0.4771, 0.0243, 0.06917, 0.07926, 0.5, 0.1099, 1.0, 0.07926, 0.9655, 0.03963, 0.4771, 0.03963, 0.4771, 0.07926, 0.9655, 0.03858, 0.7676, 2.779e-08, 0.4542, 0.1174, 0.4723, 0.08275, 0.06559, 0.1169, 0.1312, 0.1555, 0.4446, 0.1377, 0.9619, 0.1174, 0.4723, 0.1555, 0.4446, 0.1555, 0.7605, 0.0243, 0.06917, 0.03963, 0.4771, 2.779e-08, 0.4542, 3.323e-09, 0.1383, 0.1099, 1.0, 0.07926, 0.5, 0.1174, 0.4723, 0.1377, 0.9619, 0.07926, 0.5, 0.0486, -4.425e-10, 0.08275, 0.06559, 0.1174, 0.4723, 0.0486, -4.425e-10, 0.07926, 0.5, 0.03963, 0.4771, 0.0243, 0.06917, 0.07926, 0.5, 0.1099, 1.0, 0.07926, 0.9655, 0.03963, 0.4771, 0.03963, 0.4771, 0.07926, 0.9655, 0.03858, 0.7676, 2.779e-08, 0.4542, 0.1174, 0.4723, 0.08275, 0.06559, 0.1169, 0.1312, 0.1555, 0.4446, 0.1377, 0.9619, 0.1174, 0.4723, 0.1555, 0.4446, 0.1555, 0.7605, 0.0243, 0.06917, 0.03963, 0.4771, 2.779e-08, 0.4542, 3.323e-09, 0.1383, 0.1099, 1.0, 0.07926, 0.5, 0.1174, 0.4723, 0.1377, 0.9619, 0.07926, 0.5, 0.0486, -4.425e-10, 0.08275, 0.06559, 0.1174, 0.4723, 0.0486, -4.425e-10, 0.07926, 0.5, 0.03963, 0.4771, 0.0243, 0.06917, 0.07926, 0.5, 0.1099, 1.0, 0.07926, 0.9655, 0.03963, 0.4771, 0.03963, 0.4771, 0.07926, 0.9655, 0.03858, 0.7676, 2.779e-08, 0.4542, 0.1174, 0.4723, 0.08275, 0.06559, 0.1169, 0.1312, 0.1555, 0.4446, 0.1377, 0.9619, 0.1174, 0.4723, 0.1555, 0.4446, 0.1555, 0.7605, 0.0243, 0.06917, 0.03963, 0.4771, 2.779e-08, 0.4542, 3.323e-09, 0.1383, 0.1099, 1.0, 0.07926, 0.5, 0.1174, 0.4723, 0.1377, 0.9619, 0.07926, 0.5, 0.0486, -4.425e-10, 0.08275, 0.06559, 0.1174, 0.4723, 0.0486, -4.425e-10, 0.07926, 0.5, 0.03963, 0.4771, 0.0243, 0.06917, 0.07926, 0.5, 0.1099, 1.0, 0.07926, 0.9655, 0.03963, 0.4771, 0.03963, 0.4771, 0.07926, 0.9655, 0.03858, 0.7676, 2.779e-08, 0.4542, 0.1174, 0.4723, 0.08275, 0.06559, 0.1169, 0.1312, 0.1555, 0.4446, 0.1377, 0.9619, 0.1174, 0.4723, 0.1555, 0.4446, 0.1555, 0.7605, 0.0243, 0.06917, 0.03963, 0.4771, 2.779e-08, 0.4542, 3.323e-09, 0.1383, 0.1099, 1.0, 0.07926, 0.5, 0.1174, 0.4723, 0.1377, 0.9619, 0.07926, 0.5, 0.0486, -4.425e-10, 0.08275, 0.06559, 0.1174, 0.4723, 0.0486, -4.425e-10, 0.07926, 0.5, 0.03963, 0.4771, 0.0243, 0.06917, 0.07926, 0.5, 0.1099, 1.0, 0.07926, 0.9655, 0.03963, 0.4771, 0.03963, 0.4771, 0.07926, 0.9655, 0.03858, 0.7676, 2.779e-08, 0.4542, 0.1174, 0.4723, 0.08275, 0.06559, 0.1169, 0.1312, 0.1555, 0.4446, 0.1377, 0.9619, 0.1174, 0.4723, 0.1555, 0.4446, 0.1555, 0.7605, 0.0243, 0.06917, 0.03963, 0.4771, 2.779e-08, 0.4542, 3.323e-09, 0.1383, 0.1099, 1.0, 0.07926, 0.5, 0.1174, 0.4723, 0.1377, 0.9619, 0.07926, 0.5, 0.0486, -4.425e-10, 0.08275, 0.06559, 0.1174, 0.4723, 0.0486, -4.425e-10, 0.07926, 0.5, 0.03963, 0.4771, 0.0243, 0.06917, 0.07926, 0.5, 0.1099, 1.0, 0.07926, 0.9655, 0.03963, 0.4771, 0.03963, 0.4771, 0.07926, 0.9655, 0.03858, 0.7676, 2.779e-08, 0.4542, 0.1174, 0.4723, 0.08275, 0.06559, 0.1169, 0.1312, 0.1555, 0.4446, 0.1377, 0.9619, 0.1174, 0.4723, 0.1555, 0.4446, 0.1555, 0.7605, 0.0243, 0.06917, 0.03963, 0.4771, 2.779e-08, 0.4542, 3.323e-09, 0.1383, 0.1099, 1.0, 0.07926, 0.5, 0.1174, 0.4723, 0.1377, 0.9619, 0.07926, 0.5, 0.0486, -4.425e-10, 0.08275, 0.06559, 0.1174, 0.4723, 0.0486, -4.425e-10, 0.07926, 0.5, 0.03963, 0.4771, 0.0243, 0.06917, 0.07926, 0.5, 0.1099, 1.0, 0.07926, 0.9655, 0.03963, 0.4771, 0.03963, 0.4771, 0.07926, 0.9655, 0.03858, 0.7676, 2.779e-08, 0.4542, 0.1174, 0.4723, 0.08275, 0.06559, 0.1169, 0.1312, 0.1555, 0.4446, 0.1377, 0.9619, 0.1174, 0.4723, 0.1555, 0.4446, 0.1555, 0.7605, 0.0243, 0.06917, 0.03963, 0.4771, 2.779e-08, 0.4542, 3.323e-09, 0.1383, 0.1099, 1.0, 0.07926, 0.5, 0.1174, 0.4723, 0.1377, 0.9619, 0.07926, 0.5, 0.0486, -4.425e-10, 0.08275, 0.06559, 0.1174, 0.4723, 0.0486, -4.425e-10, 0.07926, 0.5, 0.03963, 0.4771, 0.0243, 0.06917, 0.07926, 0.5, 0.1099, 1.0, 0.07926, 0.9655, 0.03963, 0.4771, 0.03963, 0.4771, 0.07926, 0.9655, 0.03858, 0.7676, 2.779e-08, 0.4542, 0.1174, 0.4723, 0.08275, 0.06559, 0.1169, 0.1312, 0.1555, 0.4446, 0.1377, 0.9619, 0.1174, 0.4723, 0.1555, 0.4446, 0.1555, 0.7605, 0.0243, 0.06917, 0.03963, 0.4771, 2.779e-08, 0.4542, 3.323e-09, 0.1383, 0.1099, 1.0, 0.07926, 0.5, 0.1174, 0.4723, 0.1377, 0.9619, 0.07926, 0.5, 0.0486, -4.425e-10, 0.08275, 0.06559, 0.1174, 0.4723, 0.0486, -4.425e-10, 0.07926, 0.5, 0.03963, 0.4771, 0.0243, 0.06917, 0.07926, 0.5, 0.1099, 1.0, 0.07926, 0.9655, 0.03963, 0.4771, 0.03963, 0.4771, 0.07926, 0.9655, 0.03858, 0.7676, 2.779e-08, 0.4542, 0.1174, 0.4723, 0.08275, 0.06559, 0.1169, 0.1312, 0.1555, 0.4446, 0.1377, 0.9619, 0.1174, 0.4723, 0.1555, 0.4446, 0.1555, 0.7605, 0.0243, 0.06917, 0.03963, 0.4771, 2.779e-08, 0.4542, 3.323e-09, 0.1383, 0.1099, 1.0, 0.07926, 0.5, 0.1174, 0.4723, 0.1377, 0.9619, 0.07926, 0.5, 0.0486, -4.425e-10, 0.08275, 0.06559, 0.1174, 0.4723, 0.0486, -4.425e-10, 0.07926, 0.5, 0.03963, 0.4771, 0.0243, 0.06917, 0.07926, 0.5, 0.1099, 1.0, 0.07926, 0.9655, 0.03963, 0.4771, 0.03963, 0.4771, 0.07926, 0.9655, 0.03858, 0.7676, 2.779e-08, 0.4542, 0.1174, 0.4723, 0.08275, 0.06559, 0.1169, 0.1312, 0.1555, 0.4446, 0.1377, 0.9619, 0.1174, 0.4723, 0.1555, 0.4446, 0.1555, 0.7605, 0.0243, 0.06917, 0.03963, 0.4771, 2.779e-08, 0.4542, 3.323e-09, 0.1383, 0.1099, 1.0, 0.07926, 0.5, 0.1174, 0.4723, 0.1377, 0.9619, 0.07926, 0.5, 0.0486, -4.425e-10, 0.08275, 0.06559, 0.1174, 0.4723, 0.0486, -4.425e-10, 0.07926, 0.5, 0.03963, 0.4771, 0.0243, 0.06917, 0.07926, 0.5, 0.1099, 1.0, 0.07926, 0.9655, 0.03963, 0.4771, 0.03963, 0.4771, 0.07926, 0.9655, 0.03858, 0.7676, 2.779e-08, 0.4542, 0.1174, 0.4723, 0.08275, 0.06559, 0.1169, 0.1312, 0.1555, 0.4446, 0.1377, 0.9619, 0.1174, 0.4723, 0.1555, 0.4446, 0.1555, 0.7605, 0.0243, 0.06917, 0.03963, 0.4771, 2.779e-08, 0.4542, 3.323e-09, 0.1383, 0.1099, 1.0, 0.07926, 0.5, 0.1174, 0.4723, 0.1377, 0.9619, 0.07926, 0.5, 0.0486, -4.425e-10, 0.08275, 0.06559, 0.1174, 0.4723, 0.0486, -4.425e-10, 0.07926, 0.5, 0.03963, 0.4771, 0.0243, 0.06917, 0.07926, 0.5, 0.1099, 1.0, 0.07926, 0.9655, 0.03963, 0.4771, 0.03963, 0.4771, 0.07926, 0.9655, 0.03858, 0.7676, 2.779e-08, 0.4542, 0.1174, 0.4723, 0.08275, 0.06559, 0.1169, 0.1312, 0.1555, 0.4446, 0.1377, 0.9619, 0.1174, 0.4723, 0.1555, 0.4446, 0.1555, 0.7605, 0.0243, 0.06917, 0.03963, 0.4771, 2.779e-08, 0.4542, 3.323e-09, 0.1383, 0.1099, 1.0, 0.07926, 0.5, 0.1174, 0.4723, 0.1377, 0.9619, 0.07926, 0.5, 0.0486, -4.425e-10, 0.08275, 0.06559, 0.1174, 0.4723, 0.0486, -4.425e-10, 0.07926, 0.5, 0.03963, 0.4771, 0.0243, 0.06917, 0.07926, 0.5, 0.1099, 1.0, 0.07926, 0.9655, 0.03963, 0.4771, 0.03963, 0.4771, 0.07926, 0.9655, 0.03858, 0.7676, 2.779e-08, 0.4542, 0.1174, 0.4723, 0.08275, 0.06559, 0.1169, 0.1312, 0.1555, 0.4446, 0.1377, 0.9619, 0.1174, 0.4723, 0.1555, 0.4446, 0.1555, 0.7605, 0.0243, 0.06917, 0.03963, 0.4771, 2.779e-08, 0.4542, 3.323e-09, 0.1383, 0.1099, 1.0, 0.07926, 0.5, 0.1174, 0.4723, 0.1377, 0.9619, 0.07926, 0.5, 0.0486, -4.425e-10, 0.08275, 0.06559, 0.1174, 0.4723, 0.0486, -4.425e-10, 0.07926, 0.5, 0.03963, 0.4771, 0.0243, 0.06917, 0.07926, 0.5, 0.1099, 1.0, 0.07926, 0.9655, 0.03963, 0.4771, 0.03963, 0.4771, 2.779e-08, 0.4542, 0.03858, 0.7676, 0.07926, 0.9655, 0.1174, 0.4723, 0.1555, 0.4446, 0.1169, 0.1312, 0.08275, 0.06559, 0.1377, 0.9619, 0.1555, 0.7605, 0.1555, 0.4446, 0.1174, 0.4723, 0.0243, 0.06917, 3.323e-09, 0.1383, 2.779e-08, 0.4542, 0.03963, 0.4771, 0.1099, 1.0, 0.1377, 0.9619, 0.1174, 0.4723, 0.07926, 0.5, 0.07926, 0.5, 0.1174, 0.4723, 0.08275, 0.06559, 0.0486, -4.425e-10, 0.0486, -4.425e-10, 0.0243, 0.06917, 0.03963, 0.4771, 0.07926, 0.5, 0.07926, 0.5, 0.03963, 0.4771, 0.07926, 0.9655, 0.1099, 1.0, 0.03963, 0.4771, 2.779e-08, 0.4542, 0.03858, 0.7676, 0.07926, 0.9655, 0.1174, 0.4723, 0.1555, 0.4446, 0.1169, 0.1312, 0.08275, 0.06559, 0.1377, 0.9619, 0.1555, 0.7605, 0.1555, 0.4446, 0.1174, 0.4723, 0.0243, 0.06917, 3.323e-09, 0.1383, 2.779e-08, 0.4542, 0.03963, 0.4771, 0.1099, 1.0, 0.1377, 0.9619, 0.1174, 0.4723, 0.07926, 0.5, 0.07926, 0.5, 0.1174, 0.4723, 0.08275, 0.06559, 0.0486, -4.425e-10, 0.0486, -4.425e-10, 0.0243, 0.06917, 0.03963, 0.4771, 0.07926, 0.5, 0.07926, 0.5, 0.03963, 0.4771, 0.07926, 0.9655, 0.1099, 1.0, 0.03963, 0.4771, 2.779e-08, 0.4542, 0.03858, 0.7676, 0.07926, 0.9655, 0.1174, 0.4723, 0.1555, 0.4446, 0.1169, 0.1312, 0.08275, 0.06559, 0.1377, 0.9619, 0.1555, 0.7605, 0.1555, 0.4446, 0.1174, 0.4723, 0.0243, 0.06917, 3.323e-09, 0.1383, 2.779e-08, 0.4542, 0.03963, 0.4771, 0.1099, 1.0, 0.1377, 0.9619, 0.1174, 0.4723, 0.07926, 0.5, 0.07926, 0.5, 0.1174, 0.4723, 0.08275, 0.06559, 0.0486, -4.425e-10, 0.0486, -4.425e-10, 0.0243, 0.06917, 0.03963, 0.4771, 0.07926, 0.5, 0.07926, 0.5, 0.03963, 0.4771, 0.07926, 0.9655, 0.1099, 1.0, 0.03963, 0.4771, 2.779e-08, 0.4542, 0.03858, 0.7676, 0.07926, 0.9655, 0.1174, 0.4723, 0.1555, 0.4446, 0.1169, 0.1312, 0.08275, 0.06559, 0.1377, 0.9619, 0.1555, 0.7605, 0.1555, 0.4446, 0.1174, 0.4723, 0.0243, 0.06917, 3.323e-09, 0.1383, 2.779e-08, 0.4542, 0.03963, 0.4771, 0.1099, 1.0, 0.1377, 0.9619, 0.1174, 0.4723, 0.07926, 0.5, 0.07926, 0.5, 0.1174, 0.4723, 0.08275, 0.06559, 0.0486, -4.425e-10, 0.0486, -4.425e-10, 0.0243, 0.06917, 0.03963, 0.4771, 0.07926, 0.5, 0.07926, 0.5, 0.03963, 0.4771, 0.07926, 0.9655, 0.1099, 1.0, 0.03963, 0.4771, 2.779e-08, 0.4542, 0.03858, 0.7676, 0.07926, 0.9655, 0.1174, 0.4723, 0.1555, 0.4446, 0.1169, 0.1312, 0.08275, 0.06559, 0.1377, 0.9619, 0.1555, 0.7605, 0.1555, 0.4446, 0.1174, 0.4723, 0.0243, 0.06917, 3.323e-09, 0.1383, 2.779e-08, 0.4542, 0.03963, 0.4771, 0.1099, 1.0, 0.1377, 0.9619, 0.1174, 0.4723, 0.07926, 0.5, 0.07926, 0.5, 0.1174, 0.4723, 0.08275, 0.06559, 0.0486, -4.425e-10, 0.0486, -4.425e-10, 0.0243, 0.06917, 0.03963, 0.4771, 0.07926, 0.5, 0.07926, 0.5, 0.03963, 0.4771, 0.07926, 0.9655, 0.1099, 1.0, 0.03963, 0.4771, 2.779e-08, 0.4542, 0.03858, 0.7676, 0.07926, 0.9655, 0.1174, 0.4723, 0.1555, 0.4446, 0.1169, 0.1312, 0.08275, 0.06559, 0.1377, 0.9619, 0.1555, 0.7605, 0.1555, 0.4446, 0.1174, 0.4723, 0.0243, 0.06917, 3.323e-09, 0.1383, 2.779e-08, 0.4542, 0.03963, 0.4771, 0.1099, 1.0, 0.1377, 0.9619, 0.1174, 0.4723, 0.07926, 0.5, 0.07926, 0.5, 0.1174, 0.4723, 0.08275, 0.06559, 0.0486, -4.425e-10, 0.0486, -4.425e-10, 0.0243, 0.06917, 0.03963, 0.4771, 0.07926, 0.5, 0.07926, 0.5, 0.03963, 0.4771, 0.07926, 0.9655, 0.1099, 1.0, 0.03963, 0.4771, 2.779e-08, 0.4542, 0.03858, 0.7676, 0.07926, 0.9655, 0.1174, 0.4723, 0.1555, 0.4446, 0.1169, 0.1312, 0.08275, 0.06559, 0.1377, 0.9619, 0.1555, 0.7605, 0.1555, 0.4446, 0.1174, 0.4723, 0.0243, 0.06917, 3.323e-09, 0.1383, 2.779e-08, 0.4542, 0.03963, 0.4771, 0.1099, 1.0, 0.1377, 0.9619, 0.1174, 0.4723, 0.07926, 0.5, 0.07926, 0.5, 0.1174, 0.4723, 0.08275, 0.06559, 0.0486, -4.425e-10, 0.0486, -4.425e-10, 0.0243, 0.06917, 0.03963, 0.4771, 0.07926, 0.5, 0.07926, 0.5, 0.03963, 0.4771, 0.07926, 0.9655, 0.1099, 1.0, 0.03963, 0.4771, 2.779e-08, 0.4542, 0.03858, 0.7676, 0.07926, 0.9655, 0.1174, 0.4723, 0.1555, 0.4446, 0.1169, 0.1312, 0.08275, 0.06559, 0.1377, 0.9619, 0.1555, 0.7605, 0.1555, 0.4446, 0.1174, 0.4723, 0.0243, 0.06917, 3.323e-09, 0.1383, 2.779e-08, 0.4542, 0.03963, 0.4771, 0.1099, 1.0, 0.1377, 0.9619, 0.1174, 0.4723, 0.07926, 0.5, 0.07926, 0.5, 0.1174, 0.4723, 0.08275, 0.06559, 0.0486, -4.425e-10, 0.0486, -4.425e-10, 0.0243, 0.06917, 0.03963, 0.4771, 0.07926, 0.5, 0.07926, 0.5, 0.03963, 0.4771, 0.07926, 0.9655, 0.1099, 1.0, 0.03963, 0.4771, 2.779e-08, 0.4542, 0.03858, 0.7676, 0.07926, 0.9655, 0.1174, 0.4723, 0.1555, 0.4446, 0.1169, 0.1312, 0.08275, 0.06559, 0.1377, 0.9619, 0.1555, 0.7605, 0.1555, 0.4446, 0.1174, 0.4723, 0.0243, 0.06917, 3.323e-09, 0.1383, 2.779e-08, 0.4542, 0.03963, 0.4771, 0.1099, 1.0, 0.1377, 0.9619, 0.1174, 0.4723, 0.07926, 0.5, 0.07926, 0.5, 0.1174, 0.4723, 0.08275, 0.06559, 0.0486, -4.425e-10, 0.0486, -4.425e-10, 0.0243, 0.06917, 0.03963, 0.4771, 0.07926, 0.5, 0.07926, 0.5, 0.03963, 0.4771, 0.07926, 0.9655, 0.1099, 1.0, 0.03963, 0.4771, 2.779e-08, 0.4542, 0.03858, 0.7676, 0.07926, 0.9655, 0.1174, 0.4723, 0.1555, 0.4446, 0.1169, 0.1312, 0.08275, 0.06559, 0.1377, 0.9619, 0.1555, 0.7605, 0.1555, 0.4446, 0.1174, 0.4723, 0.0243, 0.06917, 3.323e-09, 0.1383, 2.779e-08, 0.4542, 0.03963, 0.4771, 0.1099, 1.0, 0.1377, 0.9619, 0.1174, 0.4723, 0.07926, 0.5, 0.07926, 0.5, 0.1174, 0.4723, 0.08275, 0.06559, 0.0486, -4.425e-10, 0.0486, -4.425e-10, 0.0243, 0.06917, 0.03963, 0.4771, 0.07926, 0.5, 0.07926, 0.5, 0.03963, 0.4771, 0.07926, 0.9655, 0.1099, 1.0, 0.03963, 0.4771, 2.779e-08, 0.4542, 0.03858, 0.7676, 0.07926, 0.9655, 0.1174, 0.4723, 0.1555, 0.4446, 0.1169, 0.1312, 0.08275, 0.06559, 0.1377, 0.9619, 0.1555, 0.7605, 0.1555, 0.4446, 0.1174, 0.4723, 0.0243, 0.06917, 3.323e-09, 0.1383, 2.779e-08, 0.4542, 0.03963, 0.4771, 0.1099, 1.0, 0.1377, 0.9619, 0.1174, 0.4723, 0.07926, 0.5, 0.07926, 0.5, 0.1174, 0.4723, 0.08275, 0.06559, 0.0486, -4.425e-10, 0.0486, -4.425e-10, 0.0243, 0.06917, 0.03963, 0.4771, 0.07926, 0.5, 0.07926, 0.5, 0.03963, 0.4771, 0.07926, 0.9655, 0.1099, 1.0, 0.03963, 0.4771, 2.779e-08, 0.4542, 0.03858, 0.7676, 0.07926, 0.9655, 0.1174, 0.4723, 0.1555, 0.4446, 0.1169, 0.1312, 0.08275, 0.06559, 0.1377, 0.9619, 0.1555, 0.7605, 0.1555, 0.4446, 0.1174, 0.4723, 0.0243, 0.06917, 3.323e-09, 0.1383, 2.779e-08, 0.4542, 0.03963, 0.4771, 0.1099, 1.0, 0.1377, 0.9619, 0.1174, 0.4723, 0.07926, 0.5, 0.07926, 0.5, 0.1174, 0.4723, 0.08275, 0.06559, 0.0486, -4.425e-10, 0.0486, -4.425e-10, 0.0243, 0.06917, 0.03963, 0.4771, 0.07926, 0.5, 0.07926, 0.5, 0.03963, 0.4771, 0.07926, 0.9655, 0.1099, 1.0, 0.03963, 0.4771, 2.779e-08, 0.4542, 0.03858, 0.7676, 0.07926, 0.9655, 0.1174, 0.4723, 0.1555, 0.4446, 0.1169, 0.1312, 0.08275, 0.06559, 0.1377, 0.9619, 0.1555, 0.7605, 0.1555, 0.4446, 0.1174, 0.4723, 0.0243, 0.06917, 3.323e-09, 0.1383, 2.779e-08, 0.4542, 0.03963, 0.4771, 0.1099, 1.0, 0.1377, 0.9619, 0.1174, 0.4723, 0.07926, 0.5, 0.07926, 0.5, 0.1174, 0.4723, 0.08275, 0.06559, 0.0486, -4.425e-10, 0.0486, -4.425e-10, 0.0243, 0.06917, 0.03963, 0.4771, 0.07926, 0.5, 0.07926, 0.5, 0.03963, 0.4771, 0.07926, 0.9655, 0.1099, 1.0, 0.03963, 0.4771, 2.779e-08, 0.4542, 0.03858, 0.7676, 0.07926, 0.9655, 0.1174, 0.4723, 0.1555, 0.4446, 0.1169, 0.1312, 0.08275, 0.06559, 0.1377, 0.9619, 0.1555, 0.7605, 0.1555, 0.4446, 0.1174, 0.4723, 0.0243, 0.06917, 3.323e-09, 0.1383, 2.779e-08, 0.4542, 0.03963, 0.4771, 0.1099, 1.0, 0.1377, 0.9619, 0.1174, 0.4723, 0.07926, 0.5, 0.07926, 0.5, 0.1174, 0.4723, 0.08275, 0.06559, 0.0486, -4.425e-10, 0.0486, -4.425e-10, 0.0243, 0.06917, 0.03963, 0.4771, 0.07926, 0.5, 0.07926, 0.5, 0.03963, 0.4771, 0.07926, 0.9655, 0.1099, 1.0, 0.03963, 0.4771, 2.779e-08, 0.4542, 0.03858, 0.7676, 0.07926, 0.9655, 0.1174, 0.4723, 0.1555, 0.4446, 0.1169, 0.1312, 0.08275, 0.06559, 0.1377, 0.9619, 0.1555, 0.7605, 0.1555, 0.4446, 0.1174, 0.4723, 0.0243, 0.06917, 3.323e-09, 0.1383, 2.779e-08, 0.4542, 0.03963, 0.4771, 0.1099, 1.0, 0.1377, 0.9619, 0.1174, 0.4723, 0.07926, 0.5, 0.07926, 0.5, 0.1174, 0.4723, 0.08275, 0.06559, 0.0486, -4.425e-10, 0.0486, -4.425e-10, 0.0243, 0.06917, 0.03963, 0.4771, 0.07926, 0.5, 0.07926, 0.5, 0.03963, 0.4771, 0.07926, 0.9655, 0.1099, 1.0, 0.03963, 0.4771, 2.779e-08, 0.4542, 0.03858, 0.7676, 0.07926, 0.9655, 0.1174, 0.4723, 0.1555, 0.4446, 0.1169, 0.1312, 0.08275, 0.06559, 0.1377, 0.9619, 0.1555, 0.7605, 0.1555, 0.4446, 0.1174, 0.4723, 0.0243, 0.06917, 3.323e-09, 0.1383, 2.779e-08, 0.4542, 0.03963, 0.4771, 0.1099, 1.0, 0.1377, 0.9619, 0.1174, 0.4723, 0.07926, 0.5, 0.07926, 0.5, 0.1174, 0.4723, 0.08275, 0.06559, 0.0486, -4.425e-10, 0.0486, -4.425e-10, 0.0243, 0.06917, 0.03963, 0.4771, 0.07926, 0.5, 0.07926, 0.5, 0.03963, 0.4771, 0.07926, 0.9655, 0.1099, 1.0, 0.03963, 0.4771, 2.779e-08, 0.4542, 0.03858, 0.7676, 0.07926, 0.9655, 0.1174, 0.4723, 0.1555, 0.4446, 0.1169, 0.1312, 0.08275, 0.06559, 0.1377, 0.9619, 0.1555, 0.7605, 0.1555, 0.4446, 0.1174, 0.4723, 0.0243, 0.06917, 3.323e-09, 0.1383, 2.779e-08, 0.4542, 0.03963, 0.4771, 0.1099, 1.0, 0.1377, 0.9619, 0.1174, 0.4723, 0.07926, 0.5, 0.07926, 0.5, 0.1174, 0.4723, 0.08275, 0.06559, 0.0486, -4.425e-10, 0.0486, -4.425e-10, 0.0243, 0.06917, 0.03963, 0.4771, 0.07926, 0.5, 0.07926, 0.5, 0.03963, 0.4771, 0.07926, 0.9655, 0.1099, 1.0, 0.03963, 0.4771, 2.779e-08, 0.4542, 0.03858, 0.7676, 0.07926, 0.9655, 0.1174, 0.4723, 0.1555, 0.4446, 0.1169, 0.1312, 0.08275, 0.06559, 0.1377, 0.9619, 0.1555, 0.7605, 0.1555, 0.4446, 0.1174, 0.4723, 0.0243, 0.06917, 3.323e-09, 0.1383, 2.779e-08, 0.4542, 0.03963, 0.4771, 0.1099, 1.0, 0.1377, 0.9619, 0.1174, 0.4723, 0.07926, 0.5, 0.07926, 0.5, 0.1174, 0.4723, 0.08275, 0.06559, 0.0486, -4.425e-10, 0.0486, -4.425e-10, 0.0243, 0.06917, 0.03963, 0.4771, 0.07926, 0.5, 0.07926, 0.5, 0.03963, 0.4771, 0.07926, 0.9655, 0.1099, 1.0])
me_plane_016.update()
me_circle = bpy.data.meshes.new('Circle')
me_circle.from_pydata([(-0.004315, 0.1698, 0.7181), (-0.01611, 0.1684, 0.7112), (-0.02744, 0.1644, 0.7046), (-0.03789, 0.158, 0.6985), (-0.04705, 0.1493, 0.6931), (-0.05457, 0.1386, 0.6887), (-0.06015, 0.1265, 0.6855), (-0.06359, 0.1134, 0.6834), (-0.06475, 0.09975, 0.6828), (-0.06359, 0.0861, 0.6834), (-0.06015, 0.07297, 0.6855), (-0.05457, 0.06086, 0.6887), (-0.04705, 0.05026, 0.6931), (-0.03789, 0.04155, 0.6985), (-0.02744, 0.03508, 0.7046), (-0.01611, 0.0311, 0.7112), (-0.004315, 0.02975, 0.7181), (0.007476, 0.0311, 0.725), (0.01881, 0.03508, 0.7316), (0.02926, 0.04155, 0.7377), (0.03842, 0.05026, 0.7431), (0.04594, 0.06086, 0.7474), (0.05152, 0.07297, 0.7507), (0.05496, 0.0861, 0.7527), (0.05612, 0.09975, 0.7534), (0.05496, 0.1134, 0.7527), (0.05152, 0.1265, 0.7507), (0.04594, 0.1386, 0.7474), (0.03842, 0.1493, 0.7431), (0.02926, 0.158, 0.7377), (0.01881, 0.1644, 0.7316), (0.007476, 0.1684, 0.725), (-0.00744, 0.1634, 0.7234), (-0.01816, 0.1622, 0.7172), (-0.02846, 0.1585, 0.7111), (-0.03796, 0.1527, 0.7056), (-0.04628, 0.1447, 0.7007), (-0.05311, 0.1351, 0.6967), (-0.05819, 0.1241, 0.6938), (-0.06131, 0.1122, 0.6919), (-0.06237, 0.09975, 0.6913), (-0.06131, 0.08734, 0.6919), (-0.05819, 0.07541, 0.6938), (-0.05311, 0.06441, 0.6967), (-0.04628, 0.05477, 0.7007), (-0.03796, 0.04686, 0.7056), (-0.02846, 0.04098, 0.7111), (-0.01816, 0.03736, 0.7172), (-0.00744, 0.03613, 0.7234), (0.003277, 0.03736, 0.7297), (0.01358, 0.04098, 0.7357), (0.02308, 0.04686, 0.7413), (0.0314, 0.05477, 0.7461), (0.03823, 0.06441, 0.7501), (0.04331, 0.07541, 0.7531), (0.04643, 0.08734, 0.7549), (0.04749, 0.09975, 0.7555), (0.04643, 0.1122, 0.7549), (0.04331, 0.1241, 0.7531), (0.03823, 0.1351, 0.7501), (0.0314, 0.1447, 0.7461), (0.02308, 0.1527, 0.7413), (0.01358, 0.1585, 0.7357), (0.003277, 0.1622, 0.7297), (-0.008714, 0.1449, 0.7256), (-0.01632, 0.1441, 0.7212), (-0.02364, 0.1415, 0.7169), (-0.03039, 0.1373, 0.7129), (-0.0363, 0.1317, 0.7095), (-0.04115, 0.1249, 0.7067), (-0.04475, 0.117, 0.7046), (-0.04697, 0.1086, 0.7033), (-0.04772, 0.09975, 0.7028), (-0.04697, 0.09094, 0.7033), (-0.04475, 0.08246, 0.7046), (-0.04115, 0.07465, 0.7067), (-0.0363, 0.06781, 0.7095), (-0.03039, 0.06219, 0.7129), (-0.02364, 0.05801, 0.7169), (-0.01632, 0.05544, 0.7212), (-0.008714, 0.05457, 0.7256), (-0.001103, 0.05544, 0.7301), (0.006215, 0.05801, 0.7343), (0.01296, 0.06219, 0.7383), (0.01887, 0.06781, 0.7417), (0.02372, 0.07465, 0.7446), (0.02733, 0.08246, 0.7467), (0.02955, 0.09094, 0.748), (0.0303, 0.09975, 0.7484), (0.02955, 0.1086, 0.748), (0.02733, 0.117, 0.7467), (0.02372, 0.1249, 0.7446), (0.01887, 0.1317, 0.7417), (0.01296, 0.1373, 0.7383), (0.006215, 0.1415, 0.7343), (-0.001103, 0.1441, 0.7301)], [], [(5, 37, 36, 4), (0, 32, 63, 31), (19, 51, 50, 18), (6, 38, 37, 5), (20, 52, 51, 19), (7, 39, 38, 6), (21, 53, 52, 20), (8, 40, 39, 7), (22, 54, 53, 21), (9, 41, 40, 8), (23, 55, 54, 22), (10, 42, 41, 9), (24, 56, 55, 23), (11, 43, 42, 10), (25, 57, 56, 24), (12, 44, 43, 11), (26, 58, 57, 25), (13, 45, 44, 12), (27, 59, 58, 26), (14, 46, 45, 13), (1, 33, 32, 0), (28, 60, 59, 27), (15, 47, 46, 14), (2, 34, 33, 1), (29, 61, 60, 28), (16, 48, 47, 15), (3, 35, 34, 2), (30, 62, 61, 29), (17, 49, 48, 16), (4, 36, 35, 3), (31, 63, 62, 30), (18, 50, 49, 17), (44, 45, 77, 76), (58, 59, 91, 90), (45, 46, 78, 77), (32, 33, 65, 64), (59, 60, 92, 91), (46, 47, 79, 78), (33, 34, 66, 65), (60, 61, 93, 92), (47, 48, 80, 79), (34, 35, 67, 66), (61, 62, 94, 93), (48, 49, 81, 80), (35, 36, 68, 67), (62, 63, 95, 94), (49, 50, 82, 81), (36, 37, 69, 68), (63, 32, 64, 95), (50, 51, 83, 82), (37, 38, 70, 69), (51, 52, 84, 83), (38, 39, 71, 70), (52, 53, 85, 84), (39, 40, 72, 71), (53, 54, 86, 85), (40, 41, 73, 72), (54, 55, 87, 86), (41, 42, 74, 73), (55, 56, 88, 87), (42, 43, 75, 74), (56, 57, 89, 88), (43, 44, 76, 75), (57, 58, 90, 89), (65, 66, 67, 68, 69, 70, 71, 72, 73, 74, 75, 76, 77, 78, 79, 80, 81, 82, 83, 84, 85, 86, 87, 88, 89, 90, 91, 92, 93, 94, 95, 64)])
_uv = me_circle.uv_layers.new(name='UVMap')
_uv.uv.foreach_set('vector', [0.0192, 0.3542, 0.06323, 0.3675, 0.04577, 0.4553, 5.467e-08, 0.4508, 0.1116, 0.8187, 0.1472, 0.7896, 0.2104, 0.8528, 0.1813, 0.8884, 1.0, 0.4508, 0.9542, 0.4553, 0.9368, 0.3675, 0.9808, 0.3542, 0.0569, 0.2632, 0.09747, 0.2848, 0.06323, 0.3675, 0.0192, 0.3542, 1.0, 0.5492, 0.9542, 0.5447, 0.9542, 0.4553, 1.0, 0.4508, 0.1116, 0.1813, 0.1472, 0.2105, 0.09747, 0.2848, 0.0569, 0.2632, 0.9808, 0.6458, 0.9368, 0.6325, 0.9542, 0.5447, 1.0, 0.5492, 0.1813, 0.1116, 0.2104, 0.1472, 0.1472, 0.2105, 0.1116, 0.1813, 0.9431, 0.7368, 0.9025, 0.7152, 0.9368, 0.6325, 0.9808, 0.6458, 0.2632, 0.05691, 0.2848, 0.09748, 0.2104, 0.1472, 0.1813, 0.1116, 0.8884, 0.8187, 0.8528, 0.7895, 0.9025, 0.7152, 0.9431, 0.7368, 0.3541, 0.01923, 0.3675, 0.06324, 0.2848, 0.09748, 0.2632, 0.05691, 0.8187, 0.8884, 0.7895, 0.8528, 0.8528, 0.7895, 0.8884, 0.8187, 0.4507, 3.404e-06, 0.4552, 0.04579, 0.3675, 0.06324, 0.3541, 0.01923, 0.7368, 0.9431, 0.7152, 0.9025, 0.7895, 0.8528, 0.8187, 0.8884, 0.5492, -5.664e-09, 0.5447, 0.04577, 0.4552, 0.04579, 0.4507, 3.404e-06, 0.6459, 0.9808, 0.6325, 0.9368, 0.7152, 0.9025, 0.7368, 0.9431, 0.6458, 0.0192, 0.6325, 0.06323, 0.5447, 0.04577, 0.5492, -5.664e-09, 0.5493, 1.0, 0.5447, 0.9542, 0.6325, 0.9368, 0.6459, 0.9808, 0.7368, 0.05689, 0.7151, 0.09747, 0.6325, 0.06323, 0.6458, 0.0192, 0.0569, 0.7368, 0.09747, 0.7152, 0.1472, 0.7896, 0.1116, 0.8187, 0.4508, 1.0, 0.4553, 0.9542, 0.5447, 0.9542, 0.5493, 1.0, 0.8187, 0.1116, 0.7895, 0.1472, 0.7151, 0.09747, 0.7368, 0.05689, 0.01921, 0.6458, 0.06323, 0.6325, 0.09747, 0.7152, 0.0569, 0.7368, 0.3542, 0.9808, 0.3675, 0.9368, 0.4553, 0.9542, 0.4508, 1.0, 0.8884, 0.1813, 0.8528, 0.2104, 0.7895, 0.1472, 0.8187, 0.1116, 3.268e-08, 0.5492, 0.04578, 0.5447, 0.06323, 0.6325, 0.01921, 0.6458, 0.2632, 0.9431, 0.2849, 0.9025, 0.3675, 0.9368, 0.3542, 0.9808, 0.9431, 0.2632, 0.9025, 0.2848, 0.8528, 0.2104, 0.8884, 0.1813, 5.467e-08, 0.4508, 0.04577, 0.4553, 0.04578, 0.5447, 3.268e-08, 0.5492, 0.1813, 0.8884, 0.2104, 0.8528, 0.2849, 0.9025, 0.2632, 0.9431, 0.9808, 0.3542, 0.9368, 0.3675, 0.9025, 0.2848, 0.9431, 0.2632, 0.5447, 0.04577, 0.6325, 0.06323, 0.5941, 0.1898, 0.5318, 0.1774, 0.6325, 0.9368, 0.5447, 0.9542, 0.5318, 0.8226, 0.5941, 0.8102, 0.6325, 0.06323, 0.7151, 0.09747, 0.6528, 0.2141, 0.5941, 0.1898, 0.1472, 0.7896, 0.09747, 0.7152, 0.2141, 0.6528, 0.2494, 0.7056, 0.5447, 0.9542, 0.4553, 0.9542, 0.4682, 0.8226, 0.5318, 0.8226, 0.7151, 0.09747, 0.7895, 0.1472, 0.7056, 0.2494, 0.6528, 0.2141, 0.09747, 0.7152, 0.06323, 0.6325, 0.1898, 0.5941, 0.2141, 0.6528, 0.4553, 0.9542, 0.3675, 0.9368, 0.4059, 0.8102, 0.4682, 0.8226, 0.7895, 0.1472, 0.8528, 0.2104, 0.7505, 0.2944, 0.7056, 0.2494, 0.06323, 0.6325, 0.04578, 0.5447, 0.1774, 0.5318, 0.1898, 0.5941, 0.3675, 0.9368, 0.2849, 0.9025, 0.3472, 0.7859, 0.4059, 0.8102, 0.8528, 0.2104, 0.9025, 0.2848, 0.7859, 0.3472, 0.7505, 0.2944, 0.04578, 0.5447, 0.04577, 0.4553, 0.1774, 0.4682, 0.1774, 0.5318, 0.2849, 0.9025, 0.2104, 0.8528, 0.2944, 0.7506, 0.3472, 0.7859, 0.9025, 0.2848, 0.9368, 0.3675, 0.8102, 0.4059, 0.7859, 0.3472, 0.04577, 0.4553, 0.06323, 0.3675, 0.1898, 0.4059, 0.1774, 0.4682, 0.2104, 0.8528, 0.1472, 0.7896, 0.2494, 0.7056, 0.2944, 0.7506, 0.9368, 0.3675, 0.9542, 0.4553, 0.8226, 0.4682, 0.8102, 0.4059, 0.06323, 0.3675, 0.09747, 0.2848, 0.2141, 0.3472, 0.1898, 0.4059, 0.9542, 0.4553, 0.9542, 0.5447, 0.8226, 0.5318, 0.8226, 0.4682, 0.09747, 0.2848, 0.1472, 0.2105, 0.2494, 0.2944, 0.2141, 0.3472, 0.9542, 0.5447, 0.9368, 0.6325, 0.8102, 0.5941, 0.8226, 0.5318, 0.1472, 0.2105, 0.2104, 0.1472, 0.2944, 0.2494, 0.2494, 0.2944, 0.9368, 0.6325, 0.9025, 0.7152, 0.7859, 0.6528, 0.8102, 0.5941, 0.2104, 0.1472, 0.2848, 0.09748, 0.3472, 0.2141, 0.2944, 0.2494, 0.9025, 0.7152, 0.8528, 0.7895, 0.7506, 0.7056, 0.7859, 0.6528, 0.2848, 0.09748, 0.3675, 0.06324, 0.4059, 0.1898, 0.3472, 0.2141, 0.8528, 0.7895, 0.7895, 0.8528, 0.7056, 0.7506, 0.7506, 0.7056, 0.3675, 0.06324, 0.4552, 0.04579, 0.4682, 0.1774, 0.4059, 0.1898, 0.7895, 0.8528, 0.7152, 0.9025, 0.6528, 0.7859, 0.7056, 0.7506, 0.4552, 0.04579, 0.5447, 0.04577, 0.5318, 0.1774, 0.4682, 0.1774, 0.7152, 0.9025, 0.6325, 0.9368, 0.5941, 0.8102, 0.6528, 0.7859, 0.2141, 0.6528, 0.1898, 0.5941, 0.1774, 0.5318, 0.1774, 0.4682, 0.1898, 0.4059, 0.2141, 0.3472, 0.2494, 0.2944, 0.2944, 0.2494, 0.3472, 0.2141, 0.4059, 0.1898, 0.4682, 0.1774, 0.5318, 0.1774, 0.5941, 0.1898, 0.6528, 0.2141, 0.7056, 0.2494, 0.7505, 0.2944, 0.7859, 0.3472, 0.8102, 0.4059, 0.8226, 0.4682, 0.8226, 0.5318, 0.8102, 0.5941, 0.7859, 0.6528, 0.7506, 0.7056, 0.7056, 0.7506, 0.6528, 0.7859, 0.5941, 0.8102, 0.5318, 0.8226, 0.4682, 0.8226, 0.4059, 0.8102, 0.3472, 0.7859, 0.2944, 0.7506, 0.2494, 0.7056])
me_circle.update()

# ---- objects
ob_og_flower_stem = bpy.data.objects.new('OG_Flower_Stem', me_plane_012)
ob_og_flower_petals = bpy.data.objects.new('OG_Flower_Petals', me_plane_016)
ob_og_flower_center = bpy.data.objects.new('OG_Flower_Center', me_circle)

# ---- transforms, parenting, visibility, modifiers, constraints
ob_og_flower_stem.location = (0.0, 0.0, 0.0)
ob_og_flower_petals.location = (0.0, 0.0, 0.0)
ob_og_flower_center.location = (0.0, 0.0, 0.0)

# ---- collection membership
col_collection.objects.link(ob_og_flower_stem)
col_collection.objects.link(ob_og_flower_petals)
col_collection.objects.link(ob_og_flower_center)

# ---- scene / render settings (as saved in the file)
scene.frame_start = 1; scene.frame_end = 250; scene.frame_set(1)
scene.render.engine = 'BLENDER_EEVEE_NEXT'
scene.cycles.sampling_pattern = 'TABULATED_SOBOL'
scene.eevee.ray_tracing_options.trace_max_roughness = 0.0
bpy.context.view_layer.update()

# ---- added for rendering (the .blend has no active camera and no usable light): camera, sun
cam_auto = bpy.data.cameras.new('AutoCamera')
cam_auto.lens = 50.0
cam_auto.sensor_width = 36.0
cam_auto.clip_end = 1000.0
ob_auto_camera = bpy.data.objects.new('AutoCamera', cam_auto)
scene.collection.objects.link(ob_auto_camera)
ob_auto_camera.location = (0.98645, -1.14145, 1.21533)
ob_auto_camera.rotation_euler = (1.09748, -7.21219e-08, 0.694738)
scene.camera = ob_auto_camera
light_auto_sun = bpy.data.lights.new('AutoSun', 'SUN')
light_auto_sun.energy = 3.0
light_auto_sun.angle = 0.0523599
ob_auto_sun = bpy.data.objects.new('AutoSun', light_auto_sun)
scene.collection.objects.link(ob_auto_sun)
ob_auto_sun.rotation_euler = (0.872665, 0.174533, 0.523599)
bpy.context.view_layer.update()

